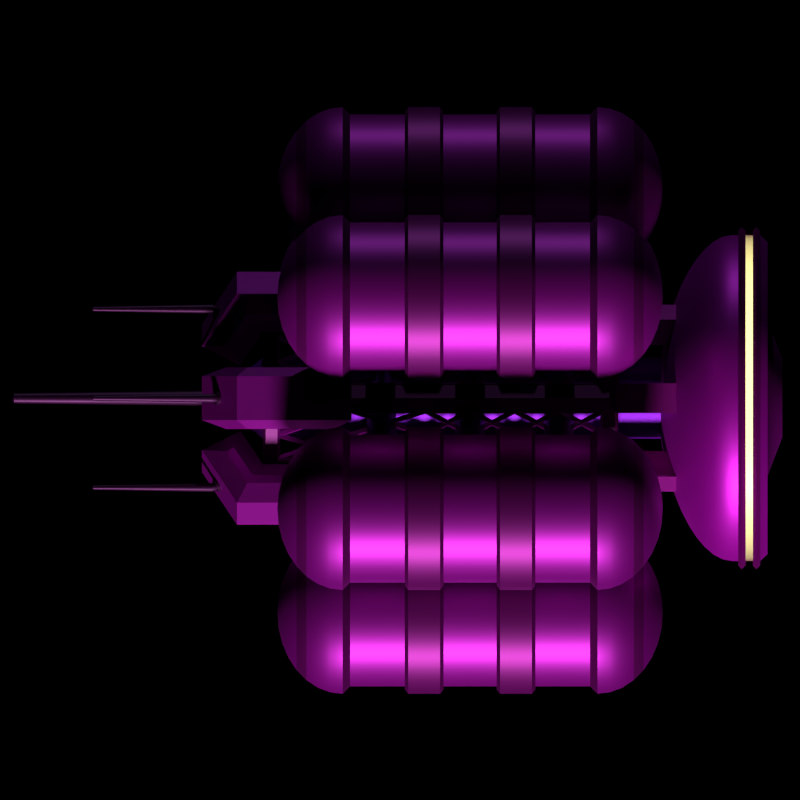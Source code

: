 # Source: 43_Pyrogenesis_Skymining.blend  (saved by Blender 3.4.6; exported with 4.5.12 LTS)
import bpy
from mathutils import Matrix  # noqa: F401  (used for matrix-valued properties, if any)

bpy.ops.wm.read_factory_settings(use_empty=True)
scene = bpy.context.scene
scene.name = 'Scene'

# ---- collections
col_camera = bpy.data.collections.new('Camera'); scene.collection.children.link(col_camera)
col_ship = bpy.data.collections.new('Ship'); scene.collection.children.link(col_ship)
col_empties = bpy.data.collections.new('Empties'); scene.collection.children.link(col_empties)
col_es_camera = bpy.data.collections.new('ES Camera'); scene.collection.children.link(col_es_camera)
col_es_camera_top = bpy.data.collections.new('ES Camera Top'); scene.collection.children.link(col_es_camera_top)

# ---- images (referenced by path relative to the original .blend; pixels are not part of the script)
import os
ASSET_DIR = os.environ.get("B2B_ASSET_DIR", "")  # directory of the original .blend (textures are referenced by path, not embedded)
HERE = os.path.dirname(os.path.abspath(__file__))  # packed textures are extracted next to this script under _unpacked/

def load_image(name, relpath, width, height, colorspace="sRGB"):
    """Load a texture the original file referenced (path relative to the .blend, or extracted next to this script)."""
    p = next((c for c in (os.path.join(HERE, relpath), os.path.join(ASSET_DIR, relpath)) if relpath and os.path.exists(c)), "")
    if p:
        img = bpy.data.images.load(p, check_existing=True)
        img.name = name
    else:  # same state as the original file: an image datablock whose file is absent (Cycles renders it pink)
        img = bpy.data.images.new(name, width, height)
        img.source = "FILE"
        img.filepath = "//" + (relpath or name)
    img.colorspace_settings.name = colorspace
    return img
img_pyro_skymining = load_image('Pyro Skymining', 'Pyro Skymining.png', 1024, 1024, 'sRGB')

# ---- materials (node trees are filled in below, after node groups)
mat_suva_gray = bpy.data.materials.new('Suva Gray')
mat_suva_gray.diffuse_color = (0.2462, 0.227, 0.2423, 1.0)
mat_scorpion = bpy.data.materials.new('Scorpion')
mat_scorpion.diffuse_color = (0.1413, 0.1144, 0.1221, 1.0)
mat_shady_lady = bpy.data.materials.new('Shady Lady')
mat_shady_lady.diffuse_color = (0.402, 0.3763, 0.3968, 1.0)
mat_bermuda_gray = bpy.data.materials.new('Bermuda Gray')
mat_bermuda_gray.diffuse_color = (0.147, 0.2582, 0.3613, 1.0)
mat_electric_yellow_glow = bpy.data.materials.new('Electric Yellow Glow')
mat_electric_yellow_glow.diffuse_color = (0.9647, 0.9047, 0.3231, 1.0)
mat_empress = bpy.data.materials.new('Empress')
mat_empress.diffuse_color = (0.2195, 0.1714, 0.1845, 1.0)
mat_tuatara = bpy.data.materials.new('Tuatara')
mat_tuatara.diffuse_color = (0.03689, 0.0356, 0.03434, 1.0)
mat_shady_lady_lighten = bpy.data.materials.new('Shady Lady Lighten')
mat_shady_lady_lighten.diffuse_color = (0.402, 0.3763, 0.3968, 1.0)
mat_tundora = bpy.data.materials.new('Tundora')
mat_tundora.diffuse_color = (0.06848, 0.05448, 0.05781, 1.0)
mat_shuttle_gray = bpy.data.materials.new('Shuttle Gray')
mat_shuttle_gray.diffuse_color = (0.1144, 0.1329, 0.1683, 1.0)

# ---- material node trees
mat_suva_gray.use_nodes = True; mat_suva_gray.node_tree.nodes.clear()
_N = mat_suva_gray.node_tree.nodes; _L = mat_suva_gray.node_tree.links
n0 = _N.new('ShaderNodeOutputMaterial'); n0.name = 'Material Output'; n0.location = (300, 300)
n1 = _N.new('ShaderNodeTexImage'); n1.name = 'Image Texture'; n1.location = (-539, 317)
n1.image = img_pyro_skymining
n2 = _N.new('ShaderNodeBsdfPrincipled'); n2.name = 'Principled BSDF'; n2.location = (10, 300)
n2.distribution = 'GGX'
n2.subsurface_method = 'BURLEY'
n2.inputs[1].default_value = 0.7
n2.inputs[3].default_value = 1.45
n2.inputs[27].default_value = (0.0, 0.0, 0.0, 1.0)
n2.inputs[28].default_value = 1.0
n3 = _N.new('ShaderNodeMix'); n3.name = 'Mix'; n3.location = (-215, 343)
n3.data_type = 'RGBA'
n3.blend_type = 'MULTIPLY'
n3.inputs[6].default_value = (0.2462, 0.227, 0.2423, 1.0)
_L.new(n2.outputs[0], n0.inputs[0])
_L.new(n1.outputs[1], n3.inputs[0])
_L.new(n3.outputs[2], n2.inputs[0])
_L.new(n1.outputs[0], n3.inputs[7])
n0.is_active_output = True
mat_scorpion.use_nodes = True; mat_scorpion.node_tree.nodes.clear()
_N = mat_scorpion.node_tree.nodes; _L = mat_scorpion.node_tree.links
n0 = _N.new('ShaderNodeOutputMaterial'); n0.name = 'Material Output'; n0.location = (300, 300)
n1 = _N.new('ShaderNodeTexImage'); n1.name = 'Image Texture'; n1.location = (-539, 317)
n1.image = img_pyro_skymining
n2 = _N.new('ShaderNodeBsdfPrincipled'); n2.name = 'Principled BSDF'; n2.location = (10, 300)
n2.distribution = 'GGX'
n2.subsurface_method = 'BURLEY'
n2.inputs[1].default_value = 0.7
n2.inputs[3].default_value = 1.45
n2.inputs[27].default_value = (0.0, 0.0, 0.0, 1.0)
n2.inputs[28].default_value = 1.0
n3 = _N.new('ShaderNodeMix'); n3.name = 'Mix'; n3.location = (-215, 343)
n3.data_type = 'RGBA'
n3.blend_type = 'MULTIPLY'
n3.inputs[6].default_value = (0.1413, 0.1144, 0.1221, 1.0)
_L.new(n2.outputs[0], n0.inputs[0])
_L.new(n1.outputs[1], n3.inputs[0])
_L.new(n3.outputs[2], n2.inputs[0])
_L.new(n1.outputs[0], n3.inputs[7])
n0.is_active_output = True
mat_shady_lady.use_nodes = True; mat_shady_lady.node_tree.nodes.clear()
_N = mat_shady_lady.node_tree.nodes; _L = mat_shady_lady.node_tree.links
n0 = _N.new('ShaderNodeOutputMaterial'); n0.name = 'Material Output'; n0.location = (300, 300)
n1 = _N.new('ShaderNodeBsdfPrincipled'); n1.name = 'Principled BSDF'; n1.location = (10, 300)
n1.distribution = 'GGX'
n1.subsurface_method = 'BURLEY'
n1.inputs[1].default_value = 0.7
n1.inputs[3].default_value = 1.45
n1.inputs[27].default_value = (0.0, 0.0, 0.0, 1.0)
n1.inputs[28].default_value = 1.0
n2 = _N.new('ShaderNodeTexImage'); n2.name = 'Image Texture'; n2.location = (-539, 317)
n2.image = img_pyro_skymining
n3 = _N.new('ShaderNodeMix'); n3.name = 'Mix'; n3.location = (-215, 343)
n3.data_type = 'RGBA'
n3.blend_type = 'MULTIPLY'
n3.inputs[6].default_value = (0.402, 0.3763, 0.3968, 1.0)
_L.new(n1.outputs[0], n0.inputs[0])
_L.new(n2.outputs[1], n3.inputs[0])
_L.new(n2.outputs[0], n3.inputs[7])
_L.new(n3.outputs[2], n1.inputs[0])
n0.is_active_output = True
mat_bermuda_gray.use_nodes = True; mat_bermuda_gray.node_tree.nodes.clear()
_N = mat_bermuda_gray.node_tree.nodes; _L = mat_bermuda_gray.node_tree.links
n0 = _N.new('ShaderNodeOutputMaterial'); n0.name = 'Material Output'; n0.location = (300, 300)
n1 = _N.new('ShaderNodeTexImage'); n1.name = 'Image Texture'; n1.location = (-539, 317)
n1.image = img_pyro_skymining
n2 = _N.new('ShaderNodeMix'); n2.name = 'Mix'; n2.location = (-215, 343)
n2.data_type = 'RGBA'
n2.blend_type = 'MULTIPLY'
n2.inputs[6].default_value = (0.147, 0.2582, 0.3613, 1.0)
n3 = _N.new('ShaderNodeBsdfPrincipled'); n3.name = 'Principled BSDF'; n3.location = (10, 300)
n3.distribution = 'GGX'
n3.subsurface_method = 'BURLEY'
n3.inputs[1].default_value = 0.7
n3.inputs[3].default_value = 1.45
n3.inputs[27].default_value = (0.0, 0.0, 0.0, 1.0)
n3.inputs[28].default_value = 1.0
_L.new(n3.outputs[0], n0.inputs[0])
_L.new(n1.outputs[1], n2.inputs[0])
_L.new(n1.outputs[0], n2.inputs[7])
_L.new(n2.outputs[2], n3.inputs[0])
n0.is_active_output = True
mat_electric_yellow_glow.use_nodes = True; mat_electric_yellow_glow.node_tree.nodes.clear()
_N = mat_electric_yellow_glow.node_tree.nodes; _L = mat_electric_yellow_glow.node_tree.links
n0 = _N.new('ShaderNodeBsdfPrincipled'); n0.name = 'Principled BSDF'; n0.location = (-200, 341)
n0.distribution = 'GGX'
n0.subsurface_method = 'BURLEY'
n0.inputs[1].default_value = 0.7
n0.inputs[3].default_value = 1.45
n0.inputs[4].default_value = 0.785
n0.inputs[27].default_value = (0.0, 0.0, 0.0, 1.0)
n0.inputs[28].default_value = 1.0
n1 = _N.new('ShaderNodeOutputMaterial'); n1.name = 'Material Output'; n1.location = (311, 341)
n2 = _N.new('ShaderNodeTexImage'); n2.name = 'Image Texture'; n2.location = (-704, 312)
n2.image = img_pyro_skymining
n3 = _N.new('ShaderNodeEmission'); n3.name = 'Emission'; n3.location = (104, 130)
n3.inputs[0].default_value = (0.9647, 0.9047, 0.3231, 1.0)
n3.inputs[1].default_value = 8.0
n4 = _N.new('ShaderNodeMix'); n4.name = 'Mix'; n4.location = (-380, 338)
n4.data_type = 'RGBA'
n4.blend_type = 'MULTIPLY'
n4.inputs[6].default_value = (0.08866, 0.08438, 0.0865, 1.0)
_L.new(n0.outputs[0], n1.inputs[0])
_L.new(n3.outputs[0], n1.inputs[1])
_L.new(n2.outputs[1], n4.inputs[0])
_L.new(n2.outputs[0], n4.inputs[7])
_L.new(n4.outputs[2], n0.inputs[0])
n1.is_active_output = True
mat_empress.use_nodes = True; mat_empress.node_tree.nodes.clear()
_N = mat_empress.node_tree.nodes; _L = mat_empress.node_tree.links
n0 = _N.new('ShaderNodeOutputMaterial'); n0.name = 'Material Output'; n0.location = (300, 300)
n1 = _N.new('ShaderNodeTexImage'); n1.name = 'Image Texture'; n1.location = (-539, 317)
n1.image = img_pyro_skymining
n2 = _N.new('ShaderNodeMix'); n2.name = 'Mix'; n2.location = (-215, 343)
n2.data_type = 'RGBA'
n2.blend_type = 'MULTIPLY'
n2.inputs[6].default_value = (0.2195, 0.1714, 0.1845, 1.0)
n3 = _N.new('ShaderNodeBsdfPrincipled'); n3.name = 'Principled BSDF'; n3.location = (10, 300)
n3.distribution = 'GGX'
n3.subsurface_method = 'BURLEY'
n3.inputs[1].default_value = 0.7
n3.inputs[3].default_value = 1.45
n3.inputs[27].default_value = (0.0, 0.0, 0.0, 1.0)
n3.inputs[28].default_value = 1.0
_L.new(n3.outputs[0], n0.inputs[0])
_L.new(n1.outputs[1], n2.inputs[0])
_L.new(n1.outputs[0], n2.inputs[7])
_L.new(n2.outputs[2], n3.inputs[0])
n0.is_active_output = True
mat_tuatara.use_nodes = True; mat_tuatara.node_tree.nodes.clear()
_N = mat_tuatara.node_tree.nodes; _L = mat_tuatara.node_tree.links
n0 = _N.new('ShaderNodeOutputMaterial'); n0.name = 'Material Output'; n0.location = (300, 300)
n1 = _N.new('ShaderNodeBsdfPrincipled'); n1.name = 'Principled BSDF'; n1.location = (10, 300)
n1.distribution = 'GGX'
n1.subsurface_method = 'BURLEY'
n1.inputs[1].default_value = 0.7
n1.inputs[3].default_value = 1.45
n1.inputs[27].default_value = (0.0, 0.0, 0.0, 1.0)
n1.inputs[28].default_value = 1.0
n2 = _N.new('ShaderNodeTexImage'); n2.name = 'Image Texture'; n2.location = (-539, 317)
n2.image = img_pyro_skymining
n3 = _N.new('ShaderNodeMix'); n3.name = 'Mix'; n3.location = (-215, 343)
n3.data_type = 'RGBA'
n3.blend_type = 'MULTIPLY'
n3.inputs[6].default_value = (0.03689, 0.0356, 0.03434, 1.0)
_L.new(n1.outputs[0], n0.inputs[0])
_L.new(n2.outputs[1], n3.inputs[0])
_L.new(n2.outputs[0], n3.inputs[7])
_L.new(n3.outputs[2], n1.inputs[0])
n0.is_active_output = True
mat_shady_lady_lighten.use_nodes = True; mat_shady_lady_lighten.node_tree.nodes.clear()
_N = mat_shady_lady_lighten.node_tree.nodes; _L = mat_shady_lady_lighten.node_tree.links
n0 = _N.new('ShaderNodeOutputMaterial'); n0.name = 'Material Output'; n0.location = (377, 300)
n1 = _N.new('ShaderNodeBsdfPrincipled'); n1.name = 'Principled BSDF'; n1.location = (87, 300)
n1.distribution = 'GGX'
n1.subsurface_method = 'BURLEY'
n1.inputs[1].default_value = 0.7
n1.inputs[3].default_value = 1.45
n1.inputs[27].default_value = (0.0, 0.0, 0.0, 1.0)
n1.inputs[28].default_value = 1.0
n2 = _N.new('ShaderNodeMix'); n2.name = 'Mix'; n2.location = (-138, 343)
n2.data_type = 'RGBA'
n2.blend_type = 'LINEAR_LIGHT'
n2.inputs[6].default_value = (0.402, 0.3763, 0.3968, 1.0)
n3 = _N.new('ShaderNodeTexImage'); n3.name = 'Image Texture'; n3.location = (-678, 302)
n3.image = img_pyro_skymining
n4 = _N.new('ShaderNodeInvert'); n4.name = 'Invert'; n4.location = (-355, 375)
_L.new(n1.outputs[0], n0.inputs[0])
_L.new(n3.outputs[1], n2.inputs[0])
_L.new(n2.outputs[2], n1.inputs[0])
_L.new(n4.outputs[0], n2.inputs[7])
_L.new(n3.outputs[0], n4.inputs[1])
n0.is_active_output = True
mat_tundora.use_nodes = True; mat_tundora.node_tree.nodes.clear()
_N = mat_tundora.node_tree.nodes; _L = mat_tundora.node_tree.links
n0 = _N.new('ShaderNodeOutputMaterial'); n0.name = 'Material Output'; n0.location = (300, 300)
n1 = _N.new('ShaderNodeBsdfPrincipled'); n1.name = 'Principled BSDF'; n1.location = (10, 300)
n1.distribution = 'GGX'
n1.subsurface_method = 'BURLEY'
n1.inputs[1].default_value = 0.7
n1.inputs[3].default_value = 1.45
n1.inputs[27].default_value = (0.0, 0.0, 0.0, 1.0)
n1.inputs[28].default_value = 1.0
n2 = _N.new('ShaderNodeTexImage'); n2.name = 'Image Texture'; n2.location = (-539, 317)
n2.image = img_pyro_skymining
n3 = _N.new('ShaderNodeMix'); n3.name = 'Mix'; n3.location = (-215, 343)
n3.data_type = 'RGBA'
n3.blend_type = 'MULTIPLY'
n3.inputs[6].default_value = (0.06848, 0.05448, 0.05781, 1.0)
_L.new(n1.outputs[0], n0.inputs[0])
_L.new(n2.outputs[1], n3.inputs[0])
_L.new(n2.outputs[0], n3.inputs[7])
_L.new(n3.outputs[2], n1.inputs[0])
n0.is_active_output = True
mat_shuttle_gray.use_nodes = True; mat_shuttle_gray.node_tree.nodes.clear()
_N = mat_shuttle_gray.node_tree.nodes; _L = mat_shuttle_gray.node_tree.links
n0 = _N.new('ShaderNodeOutputMaterial'); n0.name = 'Material Output'; n0.location = (300, 300)
n1 = _N.new('ShaderNodeBsdfPrincipled'); n1.name = 'Principled BSDF'; n1.location = (10, 300)
n1.distribution = 'GGX'
n1.subsurface_method = 'BURLEY'
n1.inputs[1].default_value = 0.7
n1.inputs[3].default_value = 1.45
n1.inputs[27].default_value = (0.0, 0.0, 0.0, 1.0)
n1.inputs[28].default_value = 1.0
n2 = _N.new('ShaderNodeTexImage'); n2.name = 'Image Texture'; n2.location = (-539, 317)
n2.image = img_pyro_skymining
n3 = _N.new('ShaderNodeMix'); n3.name = 'Mix'; n3.location = (-215, 343)
n3.data_type = 'RGBA'
n3.blend_type = 'MULTIPLY'
n3.inputs[6].default_value = (0.1144, 0.1329, 0.1683, 1.0)
_L.new(n1.outputs[0], n0.inputs[0])
_L.new(n2.outputs[1], n3.inputs[0])
_L.new(n2.outputs[0], n3.inputs[7])
_L.new(n3.outputs[2], n1.inputs[0])
n0.is_active_output = True

# ---- world
world_world = bpy.data.worlds.new('World'); scene.world = world_world
world_world.color = (0.0, 0.0, 0.0)
world_world.use_sun_shadow = False
world_world.sun_shadow_jitter_overblur = 0.0
world_world.cycles.sampling_method = 'NONE'
world_world.cycles.sample_map_resolution = 256

# ---- cameras
cam_camera = bpy.data.cameras.new('Camera')
cam_camera.clip_end = 100.0
cam_camera.ortho_scale = 7.314
cam_camera_005 = bpy.data.cameras.new('Camera.005')
cam_camera_005.type = 'ORTHO'
cam_camera_005.clip_end = 100.0
cam_camera_005.lens = 170.0
cam_camera_005.sensor_width = 32.0
cam_camera_005.sensor_height = 18.0
cam_camera_005.ortho_scale = 2.7
cam_camera_005.show_composition_thirds = True
cam_camera_005.dof.focus_distance = 0.0
cam_camera_001 = bpy.data.cameras.new('Camera.001')
cam_camera_001.type = 'ORTHO'
cam_camera_001.clip_end = 100.0
cam_camera_001.lens = 170.0
cam_camera_001.sensor_width = 32.0
cam_camera_001.sensor_height = 18.0
cam_camera_001.ortho_scale = 2.7
cam_camera_001.show_composition_thirds = True
cam_camera_001.dof.focus_distance = 0.0

# ---- lights
light_light = bpy.data.lights.new('Light', 'SUN')
light_light.transmission_factor = 0.0
light_light.angle = 0.1993
light_light.energy = 6.5
light_light.shadow_soft_size = 0.1
light_light.shadow_cascade_max_distance = 1000.0
light_sun_006 = bpy.data.lights.new('Sun.006', 'SUN')
light_sun_006.transmission_factor = 0.0
light_sun_006.angle = 0.1993
light_sun_006.energy = 5.0
light_sun_006.shadow_buffer_clip_start = 0.5
light_sun_006.shadow_soft_size = 0.1
light_sun_006.shadow_cascade_max_distance = 1000.0
light_sun_006.cycles.use_multiple_importance_sampling = False
light_point_005 = bpy.data.lights.new('Point.005', 'POINT')
light_point_005.color = (0.7187, 0.8527, 1.0)
light_point_005.transmission_factor = 0.0
light_point_005.energy = 2000.0
light_point_005.shadow_buffer_clip_start = 0.5
light_point_005.shadow_soft_size = 0.1
light_point_005.use_absolute_resolution = True
light_point_005.cycles.use_multiple_importance_sampling = False
light_sun_001 = bpy.data.lights.new('Sun.001', 'SUN')
light_sun_001.transmission_factor = 0.0
light_sun_001.angle = 0.1993
light_sun_001.energy = 5.0
light_sun_001.shadow_buffer_clip_start = 0.5
light_sun_001.shadow_soft_size = 0.1
light_sun_001.shadow_cascade_max_distance = 1000.0
light_sun_001.cycles.use_multiple_importance_sampling = False
light_point_001 = bpy.data.lights.new('Point.001', 'POINT')
light_point_001.color = (0.7187, 0.8527, 1.0)
light_point_001.transmission_factor = 0.0
light_point_001.energy = 2000.0
light_point_001.shadow_buffer_clip_start = 0.5
light_point_001.shadow_soft_size = 0.1
light_point_001.use_absolute_resolution = True
light_point_001.cycles.use_multiple_importance_sampling = False

# ---- meshes
me_sphere = bpy.data.meshes.new('Sphere')
me_sphere.from_pydata([(0.2609, -0.08855, 0.43), (0.2558, -0.08685, 0.473), (0.241, -0.08181, 0.5143), (0.2169, -0.07362, 0.5524), (0.1845, -0.06261, 0.5858), (0.1449, -0.04919, 0.6132), (0.09982, -0.03389, 0.6336), (0.05089, -0.01727, 0.6461), (0.2731, -0.03596, 0.43), (0.2679, -0.03527, 0.473), (0.2523, -0.03322, 0.5143), (0.2271, -0.0299, 0.5524), (0.1931, -0.02542, 0.5858), (0.1517, -0.01998, 0.6132), (0.1045, -0.01376, 0.6336), (0.05328, -0.007015, 0.6461), (0.2749, 0.01802, 0.43), (0.2696, 0.01767, 0.473), (0.254, 0.01665, 0.5143), (0.2286, 0.01498, 0.5524), (0.1944, 0.01274, 0.5858), (0.1527, 0.01001, 0.6132), (0.1052, 0.006895, 0.6336), (0.05363, 0.003515, 0.6461), (0.2661, 0.0713, 0.43), (0.261, 0.06993, 0.473), (0.2458, 0.06587, 0.5143), (0.2212, 0.05928, 0.5524), (0.1882, 0.05041, 0.5858), (0.1478, 0.03961, 0.6132), (0.1018, 0.02728, 0.6336), (0.05191, 0.01391, 0.6461), (0.2471, 0.1218, 0.43), (0.2423, 0.1195, 0.473), (0.2283, 0.1126, 0.5143), (0.2054, 0.1013, 0.5524), (0.1747, 0.08615, 0.5858), (0.1373, 0.06769, 0.6132), (0.09455, 0.04663, 0.6336), (0.0482, 0.02377, 0.6461), (0.2185, 0.1677, 0.43), (0.2143, 0.1645, 0.473), (0.2019, 0.1549, 0.5143), (0.1817, 0.1394, 0.5524), (0.1545, 0.1186, 0.5858), (0.1214, 0.09317, 0.6132), (0.08363, 0.06417, 0.6336), (0.04264, 0.03272, 0.6461), (0.1816, 0.2071, 0.43), (0.1781, 0.2031, 0.473), (0.1678, 0.1913, 0.5143), (0.151, 0.1722, 0.5524), (0.1284, 0.1464, 0.5858), (0.1009, 0.1151, 0.6132), (0.06951, 0.07926, 0.6336), (0.03543, 0.04041, 0.6461), (0.1377, 0.2386, 0.43), (0.1351, 0.234, 0.473), (0.1273, 0.2204, 0.5143), (0.1145, 0.1984, 0.5524), (0.09739, 0.1687, 0.5858), (0.07652, 0.1325, 0.6132), (0.05271, 0.0913, 0.6336), (0.02687, 0.04654, 0.6461), (0.1252, 0.2169, 0.0), (0.1651, 0.1883, 0.0), (0.1987, 0.1525, 0.0), (0.2246, 0.1108, 0.0), (0.2419, 0.06482, 0.0), (0.2499, 0.01638, 0.0), (0.2483, -0.03269, 0.0), (0.2371, -0.0805, 0.0), (0.2169, -0.1252, 0.0), (0.1252, 0.2169, 0.0925), (0.1252, 0.2169, 0.2175), (0.1651, 0.1883, 0.2175), (0.1651, 0.1883, 0.0925), (0.2483, -0.03269, 0.0925), (0.2483, -0.03269, 0.2175), (0.2371, -0.0805, 0.2175), (0.2371, -0.0805, 0.0925), (0.2499, 0.01638, 0.0925), (0.2499, 0.01638, 0.2175), (0.1987, 0.1525, 0.2175), (0.1987, 0.1525, 0.0925), (0.2169, -0.1252, 0.2175), (0.2169, -0.1252, 0.0925), (0.2246, 0.1108, 0.2175), (0.2246, 0.1108, 0.0925), (0.2419, 0.06482, 0.2175), (0.2419, 0.06482, 0.0925), (0.1252, 0.2169, 0.405), (0.1651, 0.1883, 0.405), (0.1987, 0.1525, 0.405), (0.2246, 0.1108, 0.405), (0.2419, 0.06482, 0.405), (0.2499, 0.01638, 0.405), (0.2483, -0.03269, 0.405), (0.2371, -0.0805, 0.405), (0.2169, -0.1252, 0.405), (0.04654, -0.02687, 0.6461), (0.0913, -0.05271, 0.6336), (0.1325, -0.07652, 0.6132), (0.1687, -0.09739, 0.5858), (0.1984, -0.1145, 0.5524), (0.2204, -0.1273, 0.5143), (0.234, -0.1351, 0.473), (0.2386, -0.1377, 0.43), (1.49e-08, 2.235e-08, 0.6504), (0.1377, 0.2386, 0.1013), (0.1304, 0.2259, 0.0899), (0.1304, 0.2259, 0.2201), (0.1377, 0.2386, 0.2087), (0.1816, 0.2071, 0.2087), (0.172, 0.1961, 0.2201), (0.172, 0.1961, 0.0899), (0.1816, 0.2071, 0.1012), (0.2731, -0.03596, 0.1013), (0.2586, -0.03405, 0.0899), (0.2586, -0.03405, 0.2201), (0.2731, -0.03596, 0.2087), (0.2609, -0.08855, 0.2087), (0.247, -0.08385, 0.2201), (0.247, -0.08385, 0.0899), (0.2609, -0.08855, 0.1012), (0.2749, 0.01802, 0.1013), (0.2603, 0.01706, 0.0899), (0.2603, 0.01706, 0.2201), (0.2749, 0.01802, 0.2087), (0.2185, 0.1677, 0.2087), (0.2069, 0.1588, 0.2201), (0.2069, 0.1588, 0.0899), (0.2185, 0.1677, 0.1012), (0.2386, -0.1377, 0.2087), (0.2259, -0.1304, 0.2201), (0.2259, -0.1304, 0.0899), (0.2386, -0.1377, 0.1012), (0.2471, 0.1218, 0.2087), (0.234, 0.1154, 0.2201), (0.234, 0.1154, 0.0899), (0.2471, 0.1218, 0.1012), (0.2661, 0.0713, 0.2087), (0.252, 0.06751, 0.2201), (0.252, 0.06751, 0.0899), (0.2661, 0.0713, 0.1012)], [], [(6, 7, 100, 101), (7, 108, 100), (0, 1, 106, 107), (1, 2, 105, 106), (2, 3, 104, 105), (3, 4, 103, 104), (4, 5, 102, 103), (5, 6, 101, 102), (11, 12, 4, 3), (12, 13, 5, 4), (13, 14, 6, 5), (14, 15, 7, 6), (15, 108, 7), (8, 9, 1, 0), (9, 10, 2, 1), (10, 11, 3, 2), (23, 108, 15), (16, 17, 9, 8), (17, 18, 10, 9), (18, 19, 11, 10), (19, 20, 12, 11), (20, 21, 13, 12), (21, 22, 14, 13), (22, 23, 15, 14), (27, 28, 20, 19), (28, 29, 21, 20), (29, 30, 22, 21), (30, 31, 23, 22), (31, 108, 23), (24, 25, 17, 16), (25, 26, 18, 17), (26, 27, 19, 18), (39, 108, 31), (32, 33, 25, 24), (33, 34, 26, 25), (34, 35, 27, 26), (35, 36, 28, 27), (36, 37, 29, 28), (37, 38, 30, 29), (38, 39, 31, 30), (44, 45, 37, 36), (45, 46, 38, 37), (46, 47, 39, 38), (47, 108, 39), (40, 41, 33, 32), (41, 42, 34, 33), (42, 43, 35, 34), (43, 44, 36, 35), (48, 49, 41, 40), (49, 50, 42, 41), (50, 51, 43, 42), (51, 52, 44, 43), (52, 53, 45, 44), (53, 54, 46, 45), (54, 55, 47, 46), (55, 108, 47), (60, 61, 53, 52), (61, 62, 54, 53), (62, 63, 55, 54), (63, 108, 55), (56, 57, 49, 48), (57, 58, 50, 49), (58, 59, 51, 50), (59, 60, 52, 51), (73, 76, 65, 64), (77, 80, 71, 70), (81, 77, 70, 69), (76, 84, 66, 65), (80, 86, 72, 71), (84, 88, 67, 66), (88, 90, 68, 67), (90, 81, 69, 68), (90, 88, 139, 143), (120, 121, 124, 117), (89, 82, 127, 142), (113, 129, 132, 116), (112, 113, 116, 109), (129, 137, 140, 132), (141, 128, 125, 144), (75, 83, 130, 114), (81, 90, 143, 126), (87, 89, 142, 138), (83, 87, 138, 130), (79, 85, 134, 122), (84, 76, 115, 131), (80, 77, 118, 123), (128, 120, 117, 125), (74, 75, 114, 111), (78, 79, 122, 119), (82, 78, 119, 127), (88, 84, 131, 139), (121, 133, 136, 124), (137, 141, 144, 140), (77, 81, 126, 118), (86, 80, 123, 135), (96, 95, 24, 16), (92, 91, 56, 48), (98, 97, 8, 0), (94, 93, 40, 32), (99, 98, 0, 107), (95, 94, 32, 24), (97, 96, 16, 8), (93, 92, 48, 40), (128, 141, 142, 127), (126, 143, 144, 125), (141, 137, 138, 142), (143, 139, 140, 144), (137, 129, 130, 138), (139, 131, 132, 140), (133, 121, 122, 134), (135, 123, 124, 136), (129, 113, 114, 130), (131, 115, 116, 132), (120, 128, 127, 119), (118, 126, 125, 117), (121, 120, 119, 122), (123, 118, 117, 124), (113, 112, 111, 114), (115, 110, 109, 116), (76, 73, 110, 115), (79, 98, 99, 85), (74, 91, 92, 75), (75, 92, 93, 83), (83, 93, 94, 87), (87, 94, 95, 89), (89, 95, 96, 82), (82, 96, 97, 78), (78, 97, 98, 79)])
me_sphere.polygons.foreach_set('use_smooth', [True] * 128)
me_sphere.polygons.foreach_set('material_index', [0, 0, 0, 0, 0, 1, 0, 0, 1, 0, 0, 0, 0, 0, 0, 0, 0, 0, 0, 0, 1, 0, 0, 0, 1, 0, 0, 0, 0, 0, 0, 0, 0, 0, 0, 0, 1, 0, 0, 0, 0, 0, 0, 0, 0, 0, 0, 1, 0, 0, 0, 1, 0, 0, 0, 0, 0, 0, 0, 0, 0, 0, 0, 1, 0, 0, 0, 0, 0, 0, 0, 0, 1, 1, 1, 1, 1, 1, 1, 1, 1, 1, 1, 1, 1, 1, 1, 1, 1, 1, 1, 1, 1, 1, 1, 1, 1, 1, 1, 1, 1, 1, 1, 1, 1, 1, 1, 1, 1, 1, 1, 1, 1, 1, 1, 1, 1, 1, 1, 1, 0, 0, 0, 0, 0, 0, 0, 0])
_uv = me_sphere.uv_layers.new(name='UVMap')
_uv.uv.foreach_set('vector', [0.5397, 0.7683, 0.546, 0.7394, 0.5518, 0.74, 0.5512, 0.7698, 0.546, 0.7394, 0.5518, 0.7099, 0.5518, 0.74, 0.3589, 0.6379, 0.3825, 0.6319, 0.3908, 0.6604, 0.3673, 0.6674, 0.3825, 0.6319, 0.4059, 0.6255, 0.4147, 0.6521, 0.3908, 0.6604, 0.4059, 0.6255, 0.4301, 0.6185, 0.4388, 0.642, 0.4147, 0.6521, 0.4301, 0.6185, 0.4556, 0.6104, 0.4634, 0.6306, 0.4388, 0.642, 0.5261, 0.8235, 0.5331, 0.7963, 0.5497, 0.7989, 0.5475, 0.8271, 0.5331, 0.7963, 0.5397, 0.7683, 0.5512, 0.7698, 0.5497, 0.7989, 0.4242, 0.5945, 0.4504, 0.5893, 0.4556, 0.6104, 0.4301, 0.6185, 0.5057, 0.8163, 0.5173, 0.7909, 0.5331, 0.7963, 0.5261, 0.8235, 0.5173, 0.7909, 0.5289, 0.7647, 0.5397, 0.7683, 0.5331, 0.7963, 0.5289, 0.7647, 0.5404, 0.7377, 0.546, 0.7394, 0.5397, 0.7683, 0.5404, 0.7377, 0.5518, 0.7099, 0.546, 0.7394, 0.3524, 0.6079, 0.3761, 0.6036, 0.3825, 0.6319, 0.3589, 0.6379, 0.3761, 0.6036, 0.3997, 0.5992, 0.4059, 0.6255, 0.3825, 0.6319, 0.3997, 0.5992, 0.4242, 0.5945, 0.4301, 0.6185, 0.4059, 0.6255, 0.5352, 0.7349, 0.5518, 0.7099, 0.5404, 0.7377, 0.348, 0.5774, 0.3721, 0.5749, 0.3761, 0.6036, 0.3524, 0.6079, 0.3721, 0.5749, 0.396, 0.5726, 0.3997, 0.5992, 0.3761, 0.6036, 0.396, 0.5726, 0.4206, 0.5703, 0.4242, 0.5945, 0.3997, 0.5992, 0.4206, 0.5703, 0.4473, 0.5677, 0.4504, 0.5893, 0.4242, 0.5945, 0.4869, 0.8057, 0.5028, 0.7828, 0.5173, 0.7909, 0.5057, 0.8163, 0.5028, 0.7828, 0.5189, 0.7592, 0.5289, 0.7647, 0.5173, 0.7909, 0.5189, 0.7592, 0.5352, 0.7349, 0.5404, 0.7377, 0.5289, 0.7647, 0.4193, 0.5458, 0.4464, 0.5457, 0.4473, 0.5677, 0.4206, 0.5703, 0.4703, 0.7918, 0.49, 0.7722, 0.5028, 0.7828, 0.4869, 0.8057, 0.49, 0.7722, 0.5101, 0.752, 0.5189, 0.7592, 0.5028, 0.7828, 0.5101, 0.752, 0.5307, 0.7312, 0.5352, 0.7349, 0.5189, 0.7592, 0.5307, 0.7312, 0.5518, 0.7099, 0.5352, 0.7349, 0.3461, 0.5462, 0.3707, 0.546, 0.3721, 0.5749, 0.348, 0.5774, 0.3707, 0.546, 0.3945, 0.5459, 0.396, 0.5726, 0.3721, 0.5749, 0.3945, 0.5459, 0.4193, 0.5458, 0.4206, 0.5703, 0.396, 0.5726, 0.527, 0.7267, 0.5518, 0.7099, 0.5307, 0.7312, 0.3474, 0.515, 0.3717, 0.5171, 0.3707, 0.546, 0.3461, 0.5462, 0.3717, 0.5171, 0.3956, 0.5191, 0.3945, 0.5459, 0.3707, 0.546, 0.3956, 0.5191, 0.4204, 0.5213, 0.4193, 0.5458, 0.3945, 0.5459, 0.4204, 0.5213, 0.4471, 0.5237, 0.4464, 0.5457, 0.4193, 0.5458, 0.4566, 0.7753, 0.4794, 0.7595, 0.49, 0.7722, 0.4703, 0.7918, 0.4794, 0.7595, 0.5028, 0.7433, 0.5101, 0.752, 0.49, 0.7722, 0.5028, 0.7433, 0.527, 0.7267, 0.5307, 0.7312, 0.5101, 0.752, 0.446, 0.7566, 0.4712, 0.7451, 0.4794, 0.7595, 0.4566, 0.7753, 0.4712, 0.7451, 0.4972, 0.7334, 0.5028, 0.7433, 0.4794, 0.7595, 0.4972, 0.7334, 0.5242, 0.7216, 0.527, 0.7267, 0.5028, 0.7433, 0.5242, 0.7216, 0.5518, 0.7099, 0.527, 0.7267, 0.3513, 0.4843, 0.3752, 0.4883, 0.3717, 0.5171, 0.3474, 0.515, 0.3752, 0.4883, 0.399, 0.4923, 0.3956, 0.5191, 0.3717, 0.5171, 0.399, 0.4923, 0.4237, 0.4968, 0.4204, 0.5213, 0.3956, 0.5191, 0.4237, 0.4968, 0.4503, 0.5019, 0.4471, 0.5237, 0.4204, 0.5213, 0.3574, 0.4541, 0.381, 0.4596, 0.3752, 0.4883, 0.3513, 0.4843, 0.381, 0.4596, 0.4048, 0.4656, 0.399, 0.4923, 0.3752, 0.4883, 0.4048, 0.4656, 0.4294, 0.4725, 0.4237, 0.4968, 0.399, 0.4923, 0.4294, 0.4725, 0.4557, 0.4804, 0.4503, 0.5019, 0.4237, 0.4968, 0.4388, 0.7365, 0.4657, 0.7295, 0.4712, 0.7451, 0.446, 0.7566, 0.4657, 0.7295, 0.4936, 0.7226, 0.4972, 0.7334, 0.4712, 0.7451, 0.4936, 0.7226, 0.5224, 0.716, 0.5242, 0.7216, 0.4972, 0.7334, 0.5224, 0.716, 0.5518, 0.7099, 0.5242, 0.7216, 0.4352, 0.7155, 0.463, 0.713, 0.4657, 0.7295, 0.4388, 0.7365, 0.463, 0.713, 0.4919, 0.7112, 0.4936, 0.7226, 0.4657, 0.7295, 0.4919, 0.7112, 0.5217, 0.7102, 0.5224, 0.716, 0.4936, 0.7226, 0.5217, 0.7102, 0.5518, 0.7099, 0.5224, 0.716, 0.3651, 0.4245, 0.3888, 0.4309, 0.381, 0.4596, 0.3574, 0.4541, 0.3888, 0.4309, 0.413, 0.4387, 0.4048, 0.4656, 0.381, 0.4596, 0.413, 0.4387, 0.4378, 0.4482, 0.4294, 0.4725, 0.4048, 0.4656, 0.4378, 0.4482, 0.4634, 0.4595, 0.4557, 0.4804, 0.4294, 0.4725, 0.0005737, 0.9773, 0.0005737, 0.95, 0.05201, 0.95, 0.05201, 0.9773, 0.0005736, 0.8135, 0.0005736, 0.7862, 0.05201, 0.7862, 0.05201, 0.8135, 0.0005736, 0.8408, 0.0005736, 0.8135, 0.05201, 0.8135, 0.05201, 0.8408, 0.0005737, 0.95, 0.0005737, 0.9227, 0.05201, 0.9227, 0.05201, 0.95, 0.0005736, 0.7862, 0.0005736, 0.7589, 0.05201, 0.7589, 0.05201, 0.7862, 0.0005737, 0.9227, 0.0005737, 0.8954, 0.05201, 0.8954, 0.05201, 0.9227, 0.0005737, 0.8954, 0.0005736, 0.8681, 0.05201, 0.8681, 0.05201, 0.8954, 0.0005736, 0.8681, 0.0005736, 0.8408, 0.05201, 0.8408, 0.05201, 0.8681, 0.7251, 0.8484, 0.7275, 0.8756, 0.7216, 0.8766, 0.7192, 0.8484, 0.8347, 0.6576, 0.8347, 0.6276, 0.8945, 0.6276, 0.8945, 0.6576, 0.64, 0.8444, 0.6423, 0.8716, 0.6364, 0.8726, 0.634, 0.8444, 0.8347, 0.8078, 0.8347, 0.7778, 0.8945, 0.7778, 0.8945, 0.8078, 0.8347, 0.8378, 0.8347, 0.8078, 0.8945, 0.8078, 0.8945, 0.8378, 0.8347, 0.7778, 0.8347, 0.7477, 0.8945, 0.7477, 0.8945, 0.7778, 0.8347, 0.7177, 0.8347, 0.6877, 0.8945, 0.6877, 0.8945, 0.7177, 0.6606, 0.766, 0.6493, 0.7908, 0.6436, 0.7888, 0.6554, 0.7631, 0.7275, 0.8212, 0.7251, 0.8484, 0.7192, 0.8484, 0.7216, 0.8202, 0.6423, 0.8172, 0.64, 0.8444, 0.634, 0.8444, 0.6364, 0.8162, 0.6493, 0.7908, 0.6423, 0.8172, 0.6364, 0.8162, 0.6436, 0.7888, 0.6606, 0.9228, 0.6761, 0.9453, 0.6715, 0.9492, 0.6554, 0.9257, 0.7344, 0.902, 0.7458, 0.9268, 0.7406, 0.9297, 0.7288, 0.904, 0.7458, 0.77, 0.7344, 0.7948, 0.7288, 0.7928, 0.7406, 0.7671, 0.8347, 0.6877, 0.8347, 0.6576, 0.8945, 0.6576, 0.8945, 0.6877, 0.6761, 0.7435, 0.6606, 0.766, 0.6554, 0.7631, 0.6715, 0.7396, 0.6493, 0.898, 0.6606, 0.9228, 0.6554, 0.9257, 0.6436, 0.9, 0.6423, 0.8716, 0.6493, 0.898, 0.6436, 0.9, 0.6364, 0.8726, 0.7275, 0.8756, 0.7344, 0.902, 0.7288, 0.904, 0.7216, 0.8766, 0.8347, 0.6276, 0.8347, 0.5976, 0.8945, 0.5976, 0.8945, 0.6276, 0.8347, 0.7477, 0.8347, 0.7177, 0.8945, 0.7177, 0.8945, 0.7477, 0.7344, 0.7948, 0.7275, 0.8212, 0.7216, 0.8202, 0.7288, 0.7928, 0.7612, 0.7474, 0.7458, 0.77, 0.7406, 0.7671, 0.7567, 0.7436, 0.8003, 0.8388, 0.7984, 0.8661, 0.7787, 0.8661, 0.7808, 0.8361, 0.8152, 0.9457, 0.828, 0.9698, 0.8113, 0.9802, 0.7972, 0.9536, 0.8152, 0.7865, 0.8059, 0.8121, 0.787, 0.8067, 0.7972, 0.7785, 0.8003, 0.8933, 0.8059, 0.92, 0.787, 0.9254, 0.7808, 0.896, 0.828, 0.7623, 0.8152, 0.7865, 0.7972, 0.7785, 0.8113, 0.7519, 0.7984, 0.8661, 0.8003, 0.8933, 0.7808, 0.896, 0.7787, 0.8661, 0.8059, 0.8121, 0.8003, 0.8388, 0.7808, 0.8361, 0.787, 0.8067, 0.8059, 0.92, 0.8152, 0.9457, 0.7972, 0.9536, 0.787, 0.9254, 0.6263, 0.8744, 0.6237, 0.8444, 0.634, 0.8444, 0.6364, 0.8726, 0.7216, 0.8202, 0.7192, 0.8484, 0.7089, 0.8484, 0.7114, 0.8185, 0.6237, 0.8444, 0.6263, 0.8144, 0.6364, 0.8162, 0.634, 0.8444, 0.7192, 0.8484, 0.7216, 0.8766, 0.7115, 0.8784, 0.7089, 0.8484, 0.6263, 0.8144, 0.6339, 0.7854, 0.6436, 0.7888, 0.6364, 0.8162, 0.7216, 0.8766, 0.7288, 0.904, 0.7191, 0.9075, 0.7115, 0.8784, 0.6634, 0.9557, 0.6464, 0.9308, 0.6554, 0.9257, 0.6715, 0.9492, 0.7567, 0.7436, 0.7406, 0.7671, 0.7316, 0.762, 0.7486, 0.7371, 0.6339, 0.7854, 0.6464, 0.758, 0.6554, 0.7631, 0.6436, 0.7888, 0.7288, 0.904, 0.7406, 0.9297, 0.7316, 0.9348, 0.7191, 0.9075, 0.6339, 0.9034, 0.6263, 0.8744, 0.6364, 0.8726, 0.6436, 0.9, 0.7288, 0.7928, 0.7216, 0.8202, 0.7114, 0.8185, 0.7191, 0.7894, 0.6464, 0.9308, 0.6339, 0.9034, 0.6436, 0.9, 0.6554, 0.9257, 0.7406, 0.7671, 0.7288, 0.7928, 0.7191, 0.7894, 0.7316, 0.762, 0.6464, 0.758, 0.6634, 0.7331, 0.6715, 0.7396, 0.6554, 0.7631, 0.7406, 0.9297, 0.7566, 0.9532, 0.7486, 0.9597, 0.7316, 0.9348, 0.7458, 0.9268, 0.7612, 0.9494, 0.7566, 0.9532, 0.7406, 0.9297, 0.1048, 0.5666, 0.0005736, 0.5666, 0.0005736, 0.5393, 0.1048, 0.5393, 0.1048, 0.7577, 0.0005736, 0.7577, 0.0005736, 0.7304, 0.1048, 0.7304, 0.1048, 0.7304, 0.0005736, 0.7304, 0.0005736, 0.7031, 0.1048, 0.7031, 0.1048, 0.7031, 0.0005736, 0.7031, 0.0005736, 0.6758, 0.1048, 0.6758, 0.1048, 0.6758, 0.0005736, 0.6758, 0.0005736, 0.6485, 0.1048, 0.6485, 0.1048, 0.6485, 0.0005736, 0.6485, 0.0005736, 0.6212, 0.1048, 0.6212, 0.1048, 0.6212, 0.0005736, 0.6212, 0.0005736, 0.5939, 0.1048, 0.5939, 0.1048, 0.5939, 0.0005736, 0.5939, 0.0005736, 0.5666, 0.1048, 0.5666])
me_sphere.materials.append(mat_suva_gray)
me_sphere.materials.append(mat_scorpion)
me_sphere.update()
me_cylinder = bpy.data.meshes.new('Cylinder')
me_cylinder.from_pydata([(0.3056, -0.4573, -0.12), (0.2105, -0.5081, -0.12), (0.0, -0.55, -0.12), (5.896e-09, -0.5444, -0.1512), (5.272e-09, -0.5284, -0.1819), (4.786e-09, -0.5027, -0.2118), (4.439e-09, -0.4685, -0.2404), (4.231e-09, -0.4267, -0.2672), (4.162e-09, -0.3781, -0.2919), (4.231e-09, -0.3239, -0.3139), (4.439e-09, -0.2648, -0.333), (4.786e-09, -0.202, -0.3485), (5.272e-09, -0.1362, -0.3602), (0.1073, -0.5394, -0.12), (0.1062, -0.534, -0.1512), (0.1031, -0.5182, -0.1819), (0.09808, -0.4931, -0.2118), (0.0914, -0.4595, -0.2404), (0.08324, -0.4185, -0.2672), (0.07377, -0.3709, -0.2919), (0.06318, -0.3176, -0.3139), (0.05166, -0.2597, -0.333), (0.0394, -0.1981, -0.3485), (0.02658, -0.1336, -0.3602), (0.2083, -0.503, -0.1512), (0.2022, -0.4881, -0.1819), (0.1924, -0.4645, -0.2118), (0.1793, -0.4329, -0.2404), (0.1633, -0.3942, -0.2672), (0.1447, -0.3493, -0.2919), (0.1239, -0.2992, -0.3139), (0.1013, -0.2447, -0.333), (0.07728, -0.1866, -0.3485), (0.05213, -0.1259, -0.3602), (0.3025, -0.4527, -0.1512), (0.2935, -0.4393, -0.1819), (0.2793, -0.418, -0.2118), (0.2603, -0.3896, -0.2404), (0.237, -0.3548, -0.2672), (0.2101, -0.3144, -0.2919), (0.1799, -0.2693, -0.3139), (0.1471, -0.2202, -0.333), (0.1122, -0.1679, -0.3485), (0.07568, -0.1133, -0.3602), (0.3889, -0.3889, -0.12), (0.385, -0.385, -0.1512), (0.3736, -0.3736, -0.1819), (0.3555, -0.3555, -0.2118), (0.3313, -0.3313, -0.2404), (0.3017, -0.3017, -0.2672), (0.2674, -0.2674, -0.2919), (0.229, -0.229, -0.3139), (0.1873, -0.1873, -0.333), (0.1428, -0.1428, -0.3485), (0.09633, -0.09633, -0.3602), (0.3056, -0.4573, -0.0493), (0.3056, -0.4573, -0.07396), (0.3056, -0.4573, -0.09862), (0.2105, -0.5081, -0.02465), (0.2105, -0.5081, -0.0493), (0.2105, -0.5081, -0.07396), (0.2105, -0.5081, -0.09862), (0.0, -0.55, -0.02465), (0.0, -0.55, -0.0493), (0.0, -0.55, -0.07396), (0.0, -0.55, -0.09862), (0.3889, -0.3889, -0.02465), (0.3889, -0.3889, -0.0493), (0.3889, -0.3889, -0.07396), (0.3889, -0.3889, -0.09862), (0.1073, -0.5394, -0.02465), (0.1073, -0.5394, -0.0493), (0.1073, -0.5394, -0.07396), (0.1073, -0.5394, -0.09862), (0.3719, -0.3719, 4.768e-07), (0.2922, -0.4373, 4.768e-07), (0.3056, -0.4573, -0.02465), (0.2012, -0.4859, 4.768e-07), (0.1026, -0.5158, 4.768e-07), (0.0, -0.5259, 4.582e-07), (0.3208, -0.4802, -0.0378), (0.3138, -0.4697, -0.02465), (0.3138, -0.4697, -0.0493), (0.3208, -0.4802, -0.0882), (0.3139, -0.4697, -0.07396), (0.3139, -0.4698, -0.09862), (0.221, -0.5335, -0.0378), (0.2162, -0.5219, -0.02465), (0.2162, -0.5219, -0.0493), (0.221, -0.5335, -0.0882), (0.2162, -0.5219, -0.07396), (0.2162, -0.522, -0.09862), (-1.164e-10, -0.5649, -0.02465), (0.0, -0.5649, -0.0493), (6.343e-11, -0.5775, -0.0378), (0.0, -0.5775, -0.0882), (-2.328e-10, -0.5649, -0.07396), (0.0, -0.565, -0.09862), (0.4084, -0.4084, -0.0378), (0.3994, -0.3994, -0.02465), (0.3994, -0.3994, -0.0493), (0.4084, -0.4084, -0.0882), (0.3995, -0.3995, -0.07396), (0.3995, -0.3995, -0.09862), (0.1102, -0.554, -0.02465), (0.1102, -0.554, -0.0493), (0.1127, -0.5664, -0.0378), (0.1102, -0.5541, -0.07396), (0.1102, -0.5542, -0.09862), (0.1127, -0.5664, -0.0882), (7.451e-09, -0.1362, -1.704), (0.02658, -0.1336, -1.704), (0.05213, -0.1259, -1.704), (0.07568, -0.1133, -1.704), (0.09633, -0.09633, -1.704), (1.318e-09, -0.03406, -1.829), (0.006644, -0.0334, -1.829), (0.01303, -0.03146, -1.829), (0.01892, -0.02832, -1.829), (0.02408, -0.02408, -1.829), (9.884e-10, -0.02554, -1.852), (0.004983, -0.02505, -1.852), (0.009775, -0.0236, -1.852), (0.01419, -0.02124, -1.852), (0.01806, -0.01806, -1.852), (3.295e-10, -0.008514, -2.548), (0.001661, -0.008351, -2.548), (0.003258, -0.007866, -2.548), (0.00473, -0.007079, -2.548), (0.00602, -0.00602, -2.548), (0.0, -0.008514, -1.852), (0.001661, -0.008351, -1.852), (0.003258, -0.007866, -1.852), (0.00473, -0.007079, -1.852), (0.00602, -0.00602, -1.852), (0.0, 0.0, -1.852), (4.645e-10, -0.012, -2.548), (4.229e-10, -0.01717, -2.543), (0.002342, -0.01177, -2.548), (0.003349, -0.01684, -2.543), (0.004594, -0.01109, -2.548), (0.006569, -0.01586, -2.543), (0.006669, -0.009981, -2.548), (0.009537, -0.01427, -2.543), (0.01214, -0.01214, -2.543), (0.008488, -0.008488, -2.548), (1.123e-09, -0.02903, -1.852), (1.318e-09, -0.03406, -1.847), (0.005664, -0.02847, -1.852), (0.006644, -0.0334, -1.847), (0.01111, -0.02682, -1.852), (0.01303, -0.03146, -1.847), (0.01613, -0.02414, -1.852), (0.01892, -0.02832, -1.847), (0.02408, -0.02408, -1.847), (0.02053, -0.02053, -1.852), (0.1859, -0.1859, 2.384e-07), (0.1461, -0.2186, 2.384e-07), (0.1006, -0.2429, 2.384e-07), (0.0513, -0.2579, 2.384e-07), (0.0, -0.2629, 2.291e-07), (0.09296, -0.09296, 0.05), (0.07304, -0.1093, 0.05), (0.05031, -0.1215, 0.05), (0.02565, -0.1289, 0.05), (0.0, -0.1315, 0.05), (0.0, 0.0, 0.05)], [], [(7, 8, 19, 18), (4, 5, 16, 15), (11, 12, 23, 22), (8, 9, 20, 19), (5, 6, 17, 16), (2, 3, 14, 13), (9, 10, 21, 20), (6, 7, 18, 17), (3, 4, 15, 14), (10, 11, 22, 21), (13, 14, 24, 1), (20, 21, 31, 30), (17, 18, 28, 27), (14, 15, 25, 24), (21, 22, 32, 31), (18, 19, 29, 28), (15, 16, 26, 25), (22, 23, 33, 32), (19, 20, 30, 29), (16, 17, 27, 26), (25, 26, 36, 35), (32, 33, 43, 42), (29, 30, 40, 39), (26, 27, 37, 36), (1, 24, 34, 0), (30, 31, 41, 40), (27, 28, 38, 37), (24, 25, 35, 34), (31, 32, 42, 41), (28, 29, 39, 38), (34, 35, 46, 45), (41, 42, 53, 52), (38, 39, 50, 49), (35, 36, 47, 46), (42, 43, 54, 53), (39, 40, 51, 50), (36, 37, 48, 47), (0, 34, 45, 44), (40, 41, 52, 51), (37, 38, 49, 48), (13, 73, 65, 2), (72, 64, 96, 107), (72, 71, 63, 64), (59, 55, 82, 88), (1, 61, 73, 13), (60, 59, 71, 72), (0, 57, 61, 1), (56, 55, 59, 60), (44, 69, 57, 0), (68, 67, 55, 56), (56, 60, 90, 84), (58, 70, 104, 87), (76, 58, 87, 81), (55, 67, 100, 82), (65, 73, 108, 97), (70, 62, 92, 104), (60, 72, 107, 90), (71, 59, 88, 105), (68, 56, 84, 102), (66, 76, 81, 99), (63, 71, 105, 93), (73, 61, 91, 108), (57, 69, 103, 85), (61, 57, 85, 91), (76, 66, 74, 75), (58, 76, 75, 77), (70, 58, 77, 78), (62, 70, 78, 79), (75, 157, 158, 77), (109, 95, 97, 108), (107, 96, 95, 109), (106, 94, 93, 105), (104, 92, 94, 106), (89, 109, 108, 91), (90, 107, 109, 89), (86, 106, 105, 88), (87, 104, 106, 86), (83, 89, 91, 85), (84, 90, 89, 83), (80, 86, 88, 82), (81, 87, 86, 80), (101, 83, 85, 103), (102, 84, 83, 101), (98, 80, 82, 100), (99, 81, 80, 98), (77, 158, 159, 78), (79, 78, 159, 160), (75, 74, 156, 157), (54, 43, 113, 114), (33, 23, 111, 112), (23, 12, 110, 111), (43, 33, 112, 113), (114, 113, 118, 119), (112, 111, 116, 117), (113, 112, 117, 118), (111, 110, 115, 116), (142, 140, 127, 128), (145, 142, 128, 129), (140, 138, 126, 127), (123, 122, 141, 143), (121, 120, 137, 139), (124, 123, 143, 144), (122, 121, 139, 141), (127, 126, 131, 132), (129, 128, 133, 134), (126, 125, 130, 131), (128, 127, 132, 133), (133, 132, 131, 130, 135, 134), (136, 138, 139, 137), (141, 139, 138, 140), (140, 142, 143, 141), (142, 145, 144, 143), (138, 136, 125, 126), (122, 150, 148, 121), (123, 152, 150, 122), (124, 155, 152, 123), (119, 118, 153, 154), (116, 115, 147, 149), (117, 116, 149, 151), (118, 117, 151, 153), (146, 148, 149, 147), (151, 149, 148, 150), (150, 152, 153, 151), (152, 155, 154, 153), (121, 148, 146, 120), (158, 163, 164, 159), (156, 161, 162, 157), (159, 164, 165, 160), (157, 162, 163, 158), (161, 166, 165, 164, 163, 162)])
me_cylinder.polygons.foreach_set('use_smooth', [True] * 130)
me_cylinder.polygons.foreach_set('material_index', [0, 0, 0, 0, 0, 0, 0, 0, 0, 0, 0, 0, 0, 0, 0, 0, 0, 0, 0, 0, 0, 0, 0, 0, 0, 0, 0, 0, 0, 0, 0, 0, 0, 0, 0, 0, 0, 0, 0, 0, 0, 4, 3, 4, 0, 3, 0, 3, 0, 3, 4, 4, 4, 4, 4, 4, 4, 4, 4, 4, 4, 4, 4, 4, 0, 0, 0, 0, 0, 4, 4, 4, 4, 4, 4, 4, 4, 4, 4, 4, 4, 4, 4, 4, 4, 0, 0, 0, 1, 1, 1, 1, 1, 1, 1, 1, 5, 5, 5, 5, 5, 5, 5, 5, 5, 5, 5, 5, 5, 5, 5, 5, 5, 5, 5, 5, 5, 5, 5, 5, 5, 5, 5, 5, 5, 2, 2, 2, 2, 2])
_k = set([(156, 157), (157, 158), (158, 159), (159, 160), (161, 162), (162, 163), (163, 164), (164, 165)])
me_cylinder.attributes.new('sharp_edge', 'BOOLEAN', 'EDGE').data.foreach_set('value', [ (min(e.vertices), max(e.vertices)) in _k for e in me_cylinder.edges])
_uv = me_cylinder.uv_layers.new(name='UVMap')
_uv.uv.foreach_set('vector', [0.1538, 0.03148, 0.1883, 0.04258, 0.1769, 0.08987, 0.1423, 0.08471, 0.06857, 0.009379, 0.09375, 0.01499, 0.08312, 0.07717, 0.0587, 0.07454, 0.3038, 0.08563, 0.3449, 0.1022, 0.3399, 0.1192, 0.2965, 0.1108, 0.1883, 0.04258, 0.2251, 0.05548, 0.2145, 0.096, 0.1769, 0.08987, 0.09375, 0.01499, 0.1222, 0.0223, 0.1109, 0.08051, 0.08312, 0.07717, 0.02596, 0.002281, 0.04629, 0.00524, 0.03715, 0.07242, 0.0173, 0.0706, 0.2251, 0.05548, 0.2637, 0.06995, 0.2546, 0.103, 0.2145, 0.096, 0.1222, 0.0223, 0.1538, 0.03148, 0.1423, 0.08471, 0.1109, 0.08051, 0.04629, 0.00524, 0.06857, 0.009379, 0.0587, 0.07454, 0.03715, 0.07242, 0.2637, 0.06995, 0.3038, 0.08563, 0.2965, 0.1108, 0.2546, 0.103, 0.0173, 0.0706, 0.03715, 0.07242, 0.03419, 0.1385, 0.01427, 0.1386, 0.2145, 0.096, 0.2546, 0.103, 0.2516, 0.137, 0.2112, 0.1372, 0.1109, 0.08051, 0.1423, 0.08471, 0.1388, 0.1377, 0.1076, 0.138, 0.03715, 0.07242, 0.0587, 0.07454, 0.05569, 0.1384, 0.03419, 0.1385, 0.2546, 0.103, 0.2965, 0.1108, 0.2941, 0.1368, 0.2516, 0.137, 0.1423, 0.08471, 0.1769, 0.08987, 0.1734, 0.1375, 0.1388, 0.1377, 0.0587, 0.07454, 0.08312, 0.07717, 0.07999, 0.1382, 0.05569, 0.1384, 0.2965, 0.1108, 0.3399, 0.1192, 0.3382, 0.1368, 0.2941, 0.1368, 0.1769, 0.08987, 0.2145, 0.096, 0.2112, 0.1372, 0.1734, 0.1375, 0.08312, 0.07717, 0.1109, 0.08051, 0.1076, 0.138, 0.07999, 0.1382, 0.05569, 0.1384, 0.07999, 0.1382, 0.08429, 0.1993, 0.05986, 0.2023, 0.2941, 0.1368, 0.3382, 0.1368, 0.3399, 0.1544, 0.2966, 0.1628, 0.1734, 0.1375, 0.2112, 0.1372, 0.215, 0.1782, 0.1776, 0.1849, 0.07999, 0.1382, 0.1076, 0.138, 0.112, 0.1954, 0.08429, 0.1993, 0.01427, 0.1386, 0.03419, 0.1385, 0.03823, 0.2048, 0.01819, 0.2069, 0.2112, 0.1372, 0.2516, 0.137, 0.2548, 0.1708, 0.215, 0.1782, 0.1076, 0.138, 0.1388, 0.1377, 0.1432, 0.1906, 0.112, 0.1954, 0.03419, 0.1385, 0.05569, 0.1384, 0.05986, 0.2023, 0.03823, 0.2048, 0.2516, 0.137, 0.2941, 0.1368, 0.2966, 0.1628, 0.2548, 0.1708, 0.1388, 0.1377, 0.1734, 0.1375, 0.1776, 0.1849, 0.1432, 0.1906, 0.03823, 0.2048, 0.05986, 0.2023, 0.07137, 0.2677, 0.04905, 0.2726, 0.2548, 0.1708, 0.2966, 0.1628, 0.304, 0.1879, 0.2642, 0.2037, 0.1432, 0.1906, 0.1776, 0.1849, 0.1897, 0.2316, 0.1558, 0.2433, 0.05986, 0.2023, 0.08429, 0.1993, 0.09646, 0.2613, 0.07137, 0.2677, 0.2966, 0.1628, 0.3399, 0.1544, 0.3449, 0.1714, 0.304, 0.1879, 0.1776, 0.1849, 0.215, 0.1782, 0.226, 0.2183, 0.1897, 0.2316, 0.08429, 0.1993, 0.112, 0.1954, 0.1246, 0.2532, 0.09646, 0.2613, 0.01819, 0.2069, 0.03823, 0.2048, 0.04905, 0.2726, 0.02843, 0.2761, 0.215, 0.1782, 0.2548, 0.1708, 0.2642, 0.2037, 0.226, 0.2183, 0.112, 0.1954, 0.1432, 0.1906, 0.1558, 0.2433, 0.1246, 0.2532, 0.0173, 0.0706, 0.003699, 0.06943, 0.01231, 0.0005736, 0.02596, 0.002281, 0.8062, 0.6764, 0.8229, 0.7439, 0.8138, 0.7471, 0.7967, 0.678, 0.9903, 0.3571, 0.9745, 0.3571, 0.9745, 0.2878, 0.9903, 0.2878, 0.9499, 0.1436, 0.9558, 0.2126, 0.9464, 0.2142, 0.9404, 0.1436, 0.01427, 0.1386, 0.0005736, 0.1386, 0.003699, 0.06943, 0.0173, 0.0706, 0.9903, 0.4265, 0.9745, 0.4265, 0.9745, 0.3571, 0.9903, 0.3571, 0.01819, 0.2069, 0.004422, 0.2082, 0.0005736, 0.1386, 0.01427, 0.1386, 0.9903, 0.4958, 0.9745, 0.4958, 0.9745, 0.4265, 0.9903, 0.4265, 0.02843, 0.2761, 0.01452, 0.2782, 0.004422, 0.2082, 0.01819, 0.2069, 0.9903, 0.5652, 0.9745, 0.5652, 0.9745, 0.4958, 0.9903, 0.4958, 0.8061, 0.5385, 0.8005, 0.6075, 0.7909, 0.6075, 0.7967, 0.537, 0.917, 0.7408, 0.9227, 0.8097, 0.9132, 0.8113, 0.9074, 0.7408, 0.9226, 0.6718, 0.917, 0.7408, 0.9074, 0.7408, 0.9133, 0.6703, 0.9558, 0.2126, 0.9734, 0.2798, 0.9643, 0.2831, 0.9464, 0.2142, 0.9733, 0.2946, 0.9555, 0.3617, 0.946, 0.3601, 0.9643, 0.2912, 0.9227, 0.8097, 0.9398, 0.8771, 0.9307, 0.8803, 0.9132, 0.8113, 0.8005, 0.6075, 0.8062, 0.6764, 0.7967, 0.678, 0.7909, 0.6075, 0.9558, 0.07465, 0.9499, 0.1436, 0.9404, 0.1436, 0.9464, 0.07303, 0.8229, 0.4711, 0.8061, 0.5385, 0.7967, 0.537, 0.8138, 0.4679, 0.9398, 0.6045, 0.9226, 0.6718, 0.9133, 0.6703, 0.9308, 0.6013, 0.9734, 0.00746, 0.9558, 0.07465, 0.9464, 0.07303, 0.9644, 0.004136, 0.9555, 0.3617, 0.9495, 0.4307, 0.9398, 0.4307, 0.946, 0.3601, 0.9555, 0.4997, 0.9733, 0.5668, 0.9642, 0.5702, 0.946, 0.5013, 0.9495, 0.4307, 0.9555, 0.4997, 0.946, 0.5013, 0.9398, 0.4307, 0.9457, 0.6655, 0.9598, 0.5976, 0.9812, 0.6036, 0.9676, 0.6685, 0.9409, 0.7346, 0.9457, 0.6655, 0.9676, 0.6685, 0.9631, 0.7346, 0.9457, 0.8038, 0.9409, 0.7346, 0.9631, 0.7346, 0.9676, 0.8008, 0.9598, 0.8717, 0.9457, 0.8038, 0.9676, 0.8008, 0.9812, 0.8657, 0.007072, 0.3428, 0.1729, 0.3758, 0.1697, 0.4088, 0.0005736, 0.4088, 0.9356, 0.3583, 0.9543, 0.2878, 0.9643, 0.2912, 0.946, 0.3601, 0.7967, 0.678, 0.8138, 0.7471, 0.8021, 0.7508, 0.7846, 0.6799, 0.9355, 0.07118, 0.9539, 0.0005736, 0.9644, 0.004136, 0.9464, 0.07303, 0.9132, 0.8113, 0.9307, 0.8803, 0.9195, 0.884, 0.9017, 0.8132, 0.9294, 0.4307, 0.9356, 0.3583, 0.946, 0.3601, 0.9398, 0.4307, 0.7909, 0.6075, 0.7967, 0.678, 0.7846, 0.6799, 0.7787, 0.6075, 0.9294, 0.1436, 0.9355, 0.07118, 0.9464, 0.07303, 0.9404, 0.1436, 0.9074, 0.7408, 0.9132, 0.8113, 0.9017, 0.8132, 0.8957, 0.7408, 0.9357, 0.5031, 0.9294, 0.4307, 0.9398, 0.4307, 0.946, 0.5013, 0.7967, 0.537, 0.7909, 0.6075, 0.7787, 0.6075, 0.7846, 0.535, 0.9356, 0.216, 0.9294, 0.1436, 0.9404, 0.1436, 0.9464, 0.2142, 0.9133, 0.6703, 0.9074, 0.7408, 0.8957, 0.7408, 0.9016, 0.6684, 0.9543, 0.5736, 0.9357, 0.5031, 0.946, 0.5013, 0.9642, 0.5702, 0.8138, 0.4679, 0.7967, 0.537, 0.7846, 0.535, 0.8021, 0.4641, 0.9539, 0.2866, 0.9356, 0.216, 0.9464, 0.2142, 0.9643, 0.2831, 0.9308, 0.6013, 0.9133, 0.6703, 0.9016, 0.6684, 0.9195, 0.5976, 0.0005736, 0.4088, 0.1697, 0.4088, 0.1729, 0.4417, 0.007072, 0.4747, 0.02632, 0.5382, 0.007072, 0.4747, 0.1729, 0.4417, 0.1826, 0.4735, 0.007072, 0.3428, 0.02632, 0.2793, 0.1826, 0.344, 0.1729, 0.3758, 0.7089, 0.0005737, 0.726, 0.0005736, 0.7261, 0.736, 0.7089, 0.736, 0.7432, 0.0005736, 0.7604, 0.0005736, 0.7604, 0.736, 0.7432, 0.736, 0.7604, 0.0005736, 0.7776, 0.0005736, 0.7776, 0.736, 0.7604, 0.736, 0.726, 0.0005736, 0.7432, 0.0005736, 0.7432, 0.736, 0.7261, 0.736, 0.118, 0.7928, 0.1336, 0.7855, 0.1714, 0.8822, 0.1675, 0.8841, 0.1499, 0.7803, 0.1668, 0.7771, 0.1797, 0.8801, 0.1754, 0.8809, 0.1336, 0.7855, 0.1499, 0.7803, 0.1754, 0.8809, 0.1714, 0.8822, 0.1668, 0.7771, 0.184, 0.776, 0.184, 0.8799, 0.1797, 0.8801, 0.1762, 0.6106, 0.1761, 0.6091, 0.1783, 0.6091, 0.1784, 0.6102, 0.1766, 0.612, 0.1762, 0.6106, 0.1784, 0.6102, 0.1787, 0.6112, 0.1761, 0.6091, 0.1762, 0.6076, 0.1784, 0.608, 0.1783, 0.6091, 0.4128, 0.6686, 0.418, 0.6687, 0.418, 0.9659, 0.4128, 0.9659, 0.4232, 0.6688, 0.4284, 0.6688, 0.4284, 0.9661, 0.4232, 0.966, 0.4076, 0.6686, 0.4128, 0.6686, 0.4128, 0.9659, 0.4076, 0.9658, 0.418, 0.6687, 0.4232, 0.6688, 0.4232, 0.966, 0.418, 0.9659, 0.769, 0.7372, 0.7722, 0.7373, 0.7722, 0.9255, 0.769, 0.9254, 0.7624, 0.7371, 0.7657, 0.7372, 0.7657, 0.9254, 0.7624, 0.9253, 0.7722, 0.7373, 0.7755, 0.7373, 0.7755, 0.9255, 0.7722, 0.9255, 0.7657, 0.7372, 0.769, 0.7372, 0.769, 0.9254, 0.7657, 0.9254, 0.3103, 0.4568, 0.3113, 0.4563, 0.3123, 0.456, 0.3134, 0.4559, 0.3134, 0.4613, 0.3095, 0.4575, 0.1766, 0.6062, 0.1762, 0.6076, 0.1716, 0.6069, 0.1721, 0.6048, 0.1715, 0.6091, 0.1716, 0.6069, 0.1762, 0.6076, 0.1761, 0.6091, 0.1761, 0.6091, 0.1762, 0.6106, 0.1717, 0.6113, 0.1715, 0.6091, 0.1762, 0.6106, 0.1766, 0.612, 0.1721, 0.6134, 0.1717, 0.6113, 0.1762, 0.6076, 0.1766, 0.6062, 0.1787, 0.607, 0.1784, 0.608, 0.5597, 0.6095, 0.5575, 0.6095, 0.5578, 0.6059, 0.56, 0.6063, 0.56, 0.6128, 0.5578, 0.6131, 0.5575, 0.6095, 0.5597, 0.6095, 0.5608, 0.6159, 0.5587, 0.6166, 0.5578, 0.6131, 0.56, 0.6128, 0.1442, 0.622, 0.1442, 0.6177, 0.1562, 0.6177, 0.1562, 0.622, 0.1442, 0.6091, 0.1442, 0.6048, 0.1562, 0.6048, 0.1562, 0.6091, 0.1442, 0.6134, 0.1442, 0.6091, 0.1562, 0.6091, 0.1562, 0.6134, 0.1442, 0.6177, 0.1442, 0.6134, 0.1562, 0.6134, 0.1562, 0.6177, 0.5587, 0.6024, 0.5578, 0.6059, 0.5533, 0.6053, 0.5542, 0.601, 0.553, 0.6096, 0.5533, 0.6053, 0.5578, 0.6059, 0.5575, 0.6095, 0.5575, 0.6095, 0.5578, 0.6131, 0.5534, 0.6139, 0.553, 0.6096, 0.5578, 0.6131, 0.5587, 0.6166, 0.5544, 0.618, 0.5534, 0.6139, 0.56, 0.6063, 0.5578, 0.6059, 0.5587, 0.6024, 0.5608, 0.6031, 0.6185, 0.569, 0.6511, 0.6532, 0.6364, 0.6607, 0.5887, 0.5838, 0.6835, 0.5569, 0.6835, 0.6474, 0.667, 0.6487, 0.6505, 0.5599, 0.5887, 0.5838, 0.6364, 0.6607, 0.6232, 0.6708, 0.5622, 0.6038, 0.6505, 0.5599, 0.667, 0.6487, 0.6511, 0.6532, 0.6185, 0.569, 0.6835, 0.6474, 0.6817, 0.732, 0.6232, 0.6708, 0.6364, 0.6607, 0.6511, 0.6532, 0.667, 0.6487])
me_cylinder.materials.append(mat_shady_lady)
me_cylinder.materials.append(mat_bermuda_gray)
me_cylinder.materials.append(mat_suva_gray)
me_cylinder.materials.append(mat_electric_yellow_glow)
me_cylinder.materials.append(mat_empress)
me_cylinder.materials.append(mat_tuatara)
me_cylinder.materials.append(mat_shady_lady_lighten)
me_cylinder.update()
me_circle = bpy.data.meshes.new('Circle')
me_circle.from_pydata([(0.2165, -0.175, -0.65), (0.0433, -0.275, -0.65), (0.2165, -0.175, 0.45), (0.0433, -0.275, 0.45), (0.1905, -0.16, -0.65), (0.0433, -0.245, -0.65), (0.1905, -0.16, 0.45), (0.0433, -0.245, 0.45), (-4.336e-09, -0.3, 0.49), (-4.657e-09, -0.2885, 0.5), (0.2498, -0.1442, 0.5), (0.2598, -0.15, 0.49), (0.2338, -0.135, 0.49), (0.2438, -0.1408, 0.5), (-4.195e-09, -0.2815, 0.5), (-3.903e-09, -0.27, 0.49), (8.597e-09, -0.2885, -0.7), (8.807e-09, -0.3, -0.69), (0.2598, -0.15, -0.69), (0.2498, -0.1442, -0.7), (0.2438, -0.1408, -0.7), (0.2338, -0.135, -0.69), (7.926e-09, -0.27, -0.69), (8.382e-09, -0.2815, -0.7)], [], [(2, 6, 4, 0), (1, 5, 7, 3), (2, 0, 18, 11), (1, 3, 8, 17), (16, 23, 20, 19), (10, 13, 14, 9), (6, 7, 15, 12), (5, 4, 21, 22), (4, 6, 12, 21), (7, 5, 22, 15), (1, 0, 4, 5), (3, 7, 6, 2), (10, 9, 8, 11), (12, 15, 14, 13), (3, 2, 11, 8), (18, 17, 16, 19), (20, 23, 22, 21), (0, 1, 17, 18)])
_uv = me_circle.uv_layers.new(name='UVMap')
_uv.uv.foreach_set('vector', [0.5628, 0.003794, 0.582, 0.02199, 0.5842, 0.5355, 0.5622, 0.5557, 0.7077, 0.5513, 0.6889, 0.5363, 0.6861, 0.01718, 0.7077, 0.0005736, 0.3145, 0.8509, 0.3145, 0.3036, 0.3449, 0.2793, 0.3449, 0.8752, 0.8663, 0.5721, 0.8663, 0.02489, 0.8967, 0.0005736, 0.8967, 0.5964, 0.3134, 0.4547, 0.3098, 0.4526, 0.3098, 0.2814, 0.3134, 0.2793, 0.5566, 0.5998, 0.553, 0.5977, 0.553, 0.4266, 0.5566, 0.4245, 0.4693, 0.9655, 0.4693, 0.8622, 0.4936, 0.8318, 0.4936, 0.9959, 0.4681, 0.8622, 0.4681, 0.9655, 0.4438, 0.9959, 0.4438, 0.8318, 0.8347, 0.5721, 0.8347, 0.02489, 0.8651, 0.0005736, 0.8651, 0.5964, 0.8978, 0.5721, 0.8978, 0.02489, 0.9282, 0.0005736, 0.9282, 0.5964, 0.7077, 0.5513, 0.5622, 0.5557, 0.5842, 0.5355, 0.6889, 0.5363, 0.7077, 0.0005736, 0.6861, 0.01718, 0.582, 0.02199, 0.5628, 0.003794, 0.2771, 0.7796, 0.2771, 0.9549, 0.2685, 0.9585, 0.2685, 0.776, 0.4936, 0.9959, 0.4936, 0.8318, 0.5022, 0.8282, 0.5022, 0.9994, 0.2442, 0.928, 0.2442, 0.8064, 0.2685, 0.776, 0.2685, 0.9585, 0.2869, 0.776, 0.2869, 0.9585, 0.2783, 0.9549, 0.2783, 0.7796, 0.4352, 0.9994, 0.4352, 0.8282, 0.4438, 0.8318, 0.4438, 0.9959, 0.3112, 0.8064, 0.3112, 0.928, 0.2869, 0.9585, 0.2869, 0.776])
me_circle.materials.append(mat_tundora)
me_circle.update()
me_circle_001 = bpy.data.meshes.new('Circle.001')
me_circle_001.from_pydata([(0.2035, -0.1675, -0.65), (0.0433, -0.26, -0.65), (0.2035, -0.1675, 0.45), (0.0433, -0.26, 0.45), (0.2035, -0.1675, -0.15), (0.2035, -0.1675, 0.15), (0.0433, -0.26, 0.15), (0.0433, -0.26, -0.15)], [], [(7, 1, 0, 4), (3, 6, 5, 2), (6, 7, 4, 5)])
_uv = me_circle_001.uv_layers.new(name='UVMap')
_uv.uv.foreach_set('vector', [0.0, 0.0, 0.0, 0.0, 0.0, 0.0, 0.0, 0.0, 0.0, 0.0, 0.0, 0.0, 0.0, 0.0, 0.0, 0.0, 0.0, 0.0, 0.0, 0.0, 0.0, 0.0, 0.0, 0.0])
me_circle_001.materials.append(mat_suva_gray)
me_circle_001.update()
me_cube = bpy.data.meshes.new('Cube')
me_cube.from_pydata([(-8.941e-09, -0.15, -0.2866), (-8.807e-09, 0.0549, -0.4049), (0.07395, -0.15, -0.2866), (0.104, -0.09, -0.252), (0.104, -0.09, 0.04), (0.104, -0.06, -0.2346), (0.07395, -2.98e-08, -0.2), (0.104, -0.06, 0.04), (0.07395, -2.98e-08, 0.1), (0.104, 0.03294, -0.3229), (0.07395, 0.0549, -0.4049), (0.104, 0.04794, -0.297), (0.07395, 0.1299, -0.275), (-5.521e-09, 0.09994, -0.3269), (0.01395, -0.06, -0.2346), (0.04395, 0.0, -0.2), (0.01395, -0.06, 0.1), (-5.521e-09, -0.06, 0.1), (-2.235e-09, -0.06, -0.2346), (0.01395, 0.09994, -0.3269), (0.04395, 0.1299, -0.275), (-8.807e-09, -0.15, 0.1), (0.07395, -0.15, 0.1), (0.04395, -2.98e-08, 0.1), (-8.874e-09, -0.03255, -0.3717), (-8.874e-09, -0.06255, -0.3717), (0.002926, -0.06226, -0.3717), (0.00574, -0.06141, -0.3717), (0.008334, -0.06002, -0.3717), (0.01061, -0.05815, -0.3717), (0.01247, -0.05588, -0.3717), (0.01386, -0.05329, -0.3717), (0.01471, -0.05047, -0.3717), (0.015, -0.04755, -0.3717), (0.01471, -0.04462, -0.3717), (0.01386, -0.04181, -0.3717), (0.01247, -0.03921, -0.3717), (0.01061, -0.03694, -0.3717), (0.008334, -0.03508, -0.3717), (0.00574, -0.03369, -0.3717), (0.002926, -0.03284, -0.3717), (0.000483, -0.04998, -0.7745), (0.0009474, -0.04984, -0.7745), (0.001375, -0.04961, -0.7745), (0.001751, -0.0493, -0.7745), (0.002059, -0.04892, -0.7745), (0.002287, -0.0485, -0.7745), (0.002428, -0.04803, -0.7745), (0.002476, -0.04755, -0.7745), (0.002428, -0.04707, -0.7745), (0.002287, -0.0466, -0.7745), (0.002059, -0.04617, -0.7745), (0.001751, -0.0458, -0.7745), (0.001375, -0.04549, -0.7745), (0.0009474, -0.04526, -0.7745), (0.000483, -0.04512, -0.7745), (-8.874e-09, -0.03255, -0.3717), (-8.874e-09, -0.05853, -0.3567), (0.002926, -0.05828, -0.3569), (0.00574, -0.05754, -0.3573), (0.008334, -0.05634, -0.358), (0.01061, -0.05472, -0.3589), (0.01247, -0.05276, -0.36), (0.01386, -0.05051, -0.3613), (0.01471, -0.04807, -0.3628), (0.015, -0.04554, -0.3642), (0.01471, -0.043, -0.3657), (0.01386, -0.04057, -0.3671), (0.01247, -0.03832, -0.3684), (0.01061, -0.03635, -0.3695), (0.008334, -0.03474, -0.3704), (0.00574, -0.03354, -0.3711), (0.002926, -0.0328, -0.3716), (-8.874e-09, -0.0298, -0.367), (-8.874e-09, -0.05578, -0.352), (0.002926, -0.05553, -0.3521), (0.00574, -0.05479, -0.3525), (0.008334, -0.05359, -0.3532), (0.01061, -0.05197, -0.3541), (0.01247, -0.05001, -0.3553), (0.01386, -0.04776, -0.3566), (0.01471, -0.04532, -0.358), (0.015, -0.04279, -0.3595), (0.01471, -0.04025, -0.3609), (0.01386, -0.03782, -0.3623), (0.01247, -0.03557, -0.3636), (0.01061, -0.0336, -0.3648), (0.008334, -0.03199, -0.3657), (0.00574, -0.03079, -0.3664), (0.002926, -0.03005, -0.3668), (0.00861, -0.05605, -0.3409), (0.00439, -0.05716, -0.3402), (-2.061e-08, -0.05754, -0.34), (0.0125, -0.05425, -0.3419), (0.01591, -0.05183, -0.3433), (0.01871, -0.04888, -0.345), (0.02079, -0.04551, -0.3469), (0.02207, -0.04185, -0.3491), (0.0225, -0.03805, -0.3512), (0.02207, -0.03425, -0.3534), (0.02079, -0.0306, -0.3556), (0.01871, -0.02723, -0.3575), (0.01591, -0.02427, -0.3592), (0.0125, -0.02185, -0.3606), (0.00861, -0.02005, -0.3616), (0.00439, -0.01894, -0.3623), (-2.061e-08, -0.01857, -0.3625), (-1.197e-08, -0.02205, -0.3685), (-8.906e-09, -0.02548, -0.3694), (-8.874e-09, -0.02547, -0.3695), (-8.874e-09, -0.0601, -0.3495), (-1.187e-08, -0.06102, -0.346), (-8.874e-09, -0.06011, -0.3495), (0.00439, -0.06065, -0.3463), (0.003899, -0.05977, -0.3496), (0.007649, -0.05878, -0.3502), (0.00861, -0.05954, -0.3469), (0.0111, -0.05718, -0.3511), (0.0125, -0.05774, -0.3479), (0.01413, -0.05503, -0.3524), (0.01591, -0.05532, -0.3493), (0.01662, -0.05241, -0.3539), (0.01871, -0.05236, -0.351), (0.01847, -0.04941, -0.3556), (0.02079, -0.049, -0.353), (0.0196, -0.04617, -0.3575), (0.02207, -0.04534, -0.3551), (0.01999, -0.04279, -0.3595), (0.0225, -0.04154, -0.3573), (0.0196, -0.03941, -0.3614), (0.02207, -0.03774, -0.3595), (0.01847, -0.03616, -0.3633), (0.02079, -0.03408, -0.3616), (0.01662, -0.03317, -0.365), (0.01871, -0.03071, -0.3635), (0.01413, -0.03055, -0.3665), (0.01591, -0.02776, -0.3652), (0.0111, -0.0284, -0.3678), (0.0125, -0.02534, -0.3666), (0.007649, -0.0268, -0.3687), (0.00861, -0.02354, -0.3677), (0.003899, -0.02581, -0.3693), (0.00439, -0.02243, -0.3683), (-8.771e-09, -0.04507, -0.7745), (-8.79e-09, -0.05002, -0.7745), (-8.904e-09, -0.04031, -0.3595), (-8.923e-09, -0.04526, -0.3595), (0.000483, -0.04522, -0.3595), (0.0009474, -0.04508, -0.3595), (0.001375, -0.04485, -0.3595), (0.001751, -0.04454, -0.3595), (0.002059, -0.04416, -0.3595), (0.002287, -0.04374, -0.3595), (0.002428, -0.04327, -0.3595), (0.002476, -0.04279, -0.3595), (0.002428, -0.04231, -0.3595), (0.002287, -0.04184, -0.3595), (0.002059, -0.04141, -0.3595), (0.001751, -0.04104, -0.3595), (0.001375, -0.04073, -0.3595), (0.0009474, -0.0405, -0.3595), (0.000483, -0.04036, -0.3595), (-8.828e-09, -0.03999, -0.772), (-8.818e-09, -0.04256, -0.7745), (-8.809e-09, -0.05254, -0.7745), (-9.004e-09, -0.05511, -0.772), (0.0009731, -0.05244, -0.7745), (0.001475, -0.05496, -0.772), (0.001909, -0.05216, -0.7745), (0.002894, -0.05453, -0.772), (0.002771, -0.0517, -0.7745), (0.004201, -0.05384, -0.772), (0.003527, -0.05108, -0.7745), (0.005347, -0.0529, -0.772), (0.004147, -0.05032, -0.7745), (0.006287, -0.05175, -0.772), (0.004608, -0.04946, -0.7745), (0.006986, -0.05044, -0.772), (0.004892, -0.04852, -0.7745), (0.007417, -0.04902, -0.772), (0.004988, -0.04755, -0.7745), (0.007562, -0.04755, -0.772), (0.004892, -0.04657, -0.7745), (0.007417, -0.04607, -0.772), (0.004608, -0.04564, -0.7745), (0.006986, -0.04465, -0.772), (0.004147, -0.04478, -0.7745), (0.006287, -0.04335, -0.772), (0.003527, -0.04402, -0.7745), (0.005347, -0.0422, -0.772), (0.002771, -0.0434, -0.7745), (0.004201, -0.04126, -0.772), (0.001909, -0.04294, -0.7745), (0.002894, -0.04056, -0.772), (0.0009731, -0.04266, -0.7745), (0.001475, -0.04013, -0.772), (0.05, -0.035, 1.248), (0.05, 0.065, 1.248), (-1.323e-08, 0.065, 1.248), (-1.323e-08, -0.035, 1.248), (0.05, -0.035, 0.995), (0.025, -0.01, 0.97), (0.025, 0.04, 0.97), (0.05, 0.065, 0.995), (-1.323e-08, 0.065, 0.995), (-1.323e-08, 0.04, 0.97), (-1.323e-08, -0.01, 0.97), (-1.323e-08, -0.035, 0.995), (6.774e-09, -0.06, -0.03608), (0.01736, 0.02667, -0.04134), (0.02209, 0.02667, -0.04523), (0.02598, 0.02667, -0.04996), (0.02887, 0.02667, -0.05536), (0.03064, 0.02667, -0.06122), (0.03125, 0.02667, -0.06732), (0.03064, 0.02667, -0.07342), (0.02887, 0.02667, -0.07928), (0.02598, 0.02667, -0.08468), (0.02209, 0.02667, -0.08941), (0.01736, 0.02667, -0.0933), (0.01196, 0.02667, -0.09619), (0.006096, 0.02667, -0.09797), (7.662e-09, 0.02667, -0.03608), (7.662e-09, 0.02667, -0.09857), (6.774e-09, -0.06, -0.09857), (0.006096, -0.06, -0.09797), (0.01196, -0.06, -0.09619), (0.01736, -0.06, -0.0933), (0.02209, -0.06, -0.08941), (0.02598, -0.06, -0.08468), (0.02887, -0.06, -0.07928), (0.03064, -0.06, -0.07342), (0.03125, -0.06, -0.06732), (0.03064, -0.06, -0.06122), (0.02887, -0.06, -0.05536), (0.02598, -0.06, -0.04996), (0.02209, -0.06, -0.04523), (0.01736, -0.06, -0.04134), (0.01196, -0.06, -0.03845), (0.006096, -0.06, -0.03668), (0.006096, 0.02667, -0.03668), (0.01196, 0.02667, -0.03845)], [], [(15, 6, 12, 20), (2, 22, 21, 0), (12, 10, 1, 20), (5, 7, 4, 3), (8, 23, 21, 22), (15, 23, 8, 6), (2, 0, 1, 10), (7, 5, 6, 8), (8, 22, 4, 7), (22, 2, 3, 4), (12, 6, 5, 11), (11, 9, 10, 12), (9, 3, 2, 10), (5, 3, 9, 11), (16, 23, 15, 14), (20, 19, 14, 15), (16, 14, 18, 17), (14, 19, 13, 18), (1, 13, 19, 20), (21, 23, 16, 17), (50, 51, 186, 184), (51, 52, 188, 186), (52, 53, 190, 188), (53, 54, 192, 190), (54, 55, 194, 192), (41, 42, 168, 166), (42, 43, 170, 168), (144, 41, 166, 164), (43, 44, 172, 170), (44, 45, 174, 172), (45, 46, 176, 174), (46, 47, 178, 176), (47, 48, 180, 178), (48, 49, 182, 180), (49, 50, 184, 182), (31, 32, 64, 63), (39, 40, 72, 71), (32, 33, 65, 64), (25, 26, 58, 57), (40, 24, 56, 72), (33, 34, 66, 65), (26, 27, 59, 58), (34, 35, 67, 66), (27, 28, 60, 59), (35, 36, 68, 67), (28, 29, 61, 60), (36, 37, 69, 68), (29, 30, 62, 61), (37, 38, 70, 69), (30, 31, 63, 62), (38, 39, 71, 70), (71, 72, 89, 88), (134, 136, 102, 101), (64, 65, 82, 81), (57, 58, 75, 74), (72, 56, 73, 89), (65, 66, 83, 82), (58, 59, 76, 75), (66, 67, 84, 83), (59, 60, 77, 76), (67, 68, 85, 84), (60, 61, 78, 77), (118, 120, 94, 93), (68, 69, 86, 85), (61, 62, 79, 78), (69, 70, 87, 86), (62, 63, 80, 79), (70, 71, 88, 87), (63, 64, 81, 80), (120, 122, 95, 94), (136, 138, 103, 102), (122, 124, 96, 95), (138, 140, 104, 103), (124, 126, 97, 96), (140, 142, 105, 104), (126, 128, 98, 97), (128, 130, 99, 98), (113, 116, 90, 91), (130, 132, 100, 99), (116, 118, 93, 90), (132, 134, 101, 100), (80, 81, 125, 123), (90, 93, 94, 95, 96, 97, 98, 99, 100, 101, 102, 103, 104, 105, 106, 92, 91), (74, 75, 114, 110), (88, 89, 141, 139), (81, 82, 127, 125), (89, 73, 108, 141), (82, 83, 129, 127), (83, 84, 131, 129), (76, 77, 117, 115), (84, 85, 133, 131), (77, 78, 119, 117), (111, 113, 91, 92), (85, 86, 135, 133), (75, 76, 115, 114), (78, 79, 121, 119), (86, 87, 137, 135), (79, 80, 123, 121), (87, 88, 139, 137), (107, 108, 109), (110, 111, 112), (116, 113, 114, 115), (113, 111, 110, 114), (118, 116, 115, 117), (120, 118, 117, 119), (122, 120, 119, 121), (124, 122, 121, 123), (126, 124, 123, 125), (128, 126, 125, 127), (130, 128, 127, 129), (132, 130, 129, 131), (134, 132, 131, 133), (136, 134, 133, 135), (138, 136, 135, 137), (140, 138, 137, 139), (142, 140, 139, 141), (107, 142, 141, 108), (142, 107, 106, 105), (26, 25, 165, 167), (27, 26, 167, 169), (28, 27, 169, 171), (29, 28, 171, 173), (30, 29, 173, 175), (31, 30, 175, 177), (32, 31, 177, 179), (33, 32, 179, 181), (34, 33, 181, 183), (35, 34, 183, 185), (36, 35, 185, 187), (37, 36, 187, 189), (38, 37, 189, 191), (39, 38, 191, 193), (40, 39, 193, 195), (24, 40, 195, 162), (146, 145, 161, 160, 159, 158, 157, 156, 155, 154, 153, 152, 151, 150, 149, 148, 147), (48, 47, 153, 154), (49, 48, 154, 155), (50, 49, 155, 156), (51, 50, 156, 157), (52, 51, 157, 158), (53, 52, 158, 159), (54, 53, 159, 160), (41, 144, 146, 147), (55, 54, 160, 161), (42, 41, 147, 148), (143, 55, 161, 145), (43, 42, 148, 149), (44, 43, 149, 150), (45, 44, 150, 151), (46, 45, 151, 152), (47, 46, 152, 153), (167, 165, 164, 166), (169, 167, 166, 168), (171, 169, 168, 170), (173, 171, 170, 172), (175, 173, 172, 174), (177, 175, 174, 176), (179, 177, 176, 178), (181, 179, 178, 180), (183, 181, 180, 182), (185, 183, 182, 184), (187, 185, 184, 186), (189, 187, 186, 188), (191, 189, 188, 190), (193, 191, 190, 192), (195, 193, 192, 194), (162, 195, 194, 163), (55, 143, 163, 194), (200, 196, 199, 207), (204, 198, 197, 203), (205, 202, 201, 206), (201, 202, 203, 200), (206, 201, 200, 207), (202, 205, 204, 203), (203, 197, 196, 200), (228, 218, 217, 229), (236, 210, 209, 237), (229, 217, 216, 230), (237, 209, 241, 238), (230, 216, 215, 231), (238, 241, 240, 239), (231, 215, 214, 232), (224, 223, 221, 225), (239, 240, 222, 208), (232, 214, 213, 233), (225, 221, 220, 226), (233, 213, 212, 234), (226, 220, 219, 227), (234, 212, 211, 235), (227, 219, 218, 228), (235, 211, 210, 236)])
me_cube.polygons.foreach_set('use_smooth', [True] * 191)
me_cube.polygons.foreach_set('material_index', [0, 0, 0, 0, 0, 0, 0, 0, 0, 0, 0, 0, 0, 0, 0, 0, 0, 0, 0, 0, 2, 2, 2, 2, 2, 2, 2, 2, 2, 2, 2, 2, 2, 2, 2, 2, 2, 2, 2, 2, 2, 2, 2, 2, 2, 2, 2, 2, 2, 2, 2, 2, 2, 2, 2, 2, 2, 2, 2, 2, 2, 2, 2, 2, 2, 2, 2, 2, 2, 2, 2, 2, 2, 2, 2, 2, 2, 2, 2, 2, 2, 2, 0, 2, 2, 2, 2, 2, 2, 2, 2, 2, 2, 2, 2, 2, 2, 2, 2, 2, 2, 2, 2, 2, 2, 2, 2, 2, 2, 2, 2, 2, 2, 2, 2, 2, 2, 2, 2, 2, 2, 2, 2, 2, 2, 2, 2, 2, 2, 2, 2, 2, 2, 2, 2, 2, 2, 2, 2, 2, 2, 2, 2, 2, 2, 2, 2, 2, 2, 2, 2, 2, 2, 2, 2, 2, 2, 2, 2, 2, 2, 2, 2, 2, 2, 2, 2, 2, 1, 1, 1, 1, 1, 1, 1, 0, 0, 0, 0, 0, 0, 0, 0, 0, 0, 0, 0, 0, 0, 0, 0])
_k = set([(0, 1), (0, 2), (0, 21), (1, 10), (1, 13), (1, 20), (2, 3), (2, 10), (2, 22), (3, 4), (3, 5), (3, 9), (4, 7), (4, 22), (5, 6), (5, 7), (5, 11), (6, 8), (6, 12), (6, 15), (7, 8), (8, 22), (8, 23), (9, 10), (9, 11), (10, 12), (11, 12), (12, 20), (13, 18), (13, 19), (14, 15), (14, 16), (14, 18), (14, 19), (15, 20), (15, 23), (16, 17), (16, 23), (17, 18), (17, 21), (19, 20), (21, 22), (21, 23)])
me_cube.attributes.new('sharp_edge', 'BOOLEAN', 'EDGE').data.foreach_set('value', [ (min(e.vertices), max(e.vertices)) in _k for e in me_cube.edges])
_uv = me_cube.uv_layers.new(name='UVMap')
_uv.uv.foreach_set('vector', [0.707, 0.6682, 0.6847, 0.6682, 0.6847, 0.5569, 0.707, 0.5569, 0.8336, 0.1761, 0.8336, 0.463, 0.7787, 0.463, 0.7787, 0.1761, 0.2431, 0.776, 0.2431, 0.8873, 0.1882, 0.8873, 0.2208, 0.776, 0.4897, 0.5079, 0.5518, 0.702, 0.5306, 0.7088, 0.4645, 0.5024, 0.1112, 0.8702, 0.08889, 0.8702, 0.05628, 0.7589, 0.1112, 0.7589, 0.707, 0.6682, 0.707, 0.8908, 0.6847, 0.8908, 0.6847, 0.6682, 0.8336, 0.1761, 0.7787, 0.1761, 0.7787, 0.0005737, 0.8336, 0.0005736, 0.5002, 0.3507, 0.4387, 0.1564, 0.4939, 0.1659, 0.561, 0.3782, 0.561, 0.3782, 0.4593, 0.4233, 0.4798, 0.3598, 0.5002, 0.3507, 0.37, 0.3997, 0.3461, 0.1138, 0.3978, 0.1353, 0.4159, 0.3511, 0.561, 0.07713, 0.4939, 0.1659, 0.4387, 0.1564, 0.4945, 0.08264, 0.4945, 0.08264, 0.4783, 0.06733, 0.4803, 0.0005736, 0.561, 0.07713, 0.4783, 0.06733, 0.3978, 0.1353, 0.3461, 0.1138, 0.4803, 0.0005736, 0.4897, 0.5079, 0.4645, 0.5024, 0.5353, 0.4245, 0.5518, 0.4394, 0.2586, 0.2793, 0.306, 0.2943, 0.2389, 0.5066, 0.1837, 0.5161, 0.306, 0.5954, 0.2663, 0.6253, 0.1837, 0.5161, 0.2389, 0.5066, 0.9823, 0.9829, 0.9823, 0.7346, 0.9927, 0.7346, 0.9927, 0.9829, 0.9823, 0.7346, 0.9823, 0.5976, 0.9927, 0.5976, 0.9927, 0.7346, 0.1882, 0.8873, 0.1882, 0.8205, 0.1851, 0.8106, 0.2208, 0.776, 0.05628, 0.7589, 0.08889, 0.8702, 0.05316, 0.8355, 0.05628, 0.8256, 0.162, 0.6122, 0.1621, 0.6125, 0.1605, 0.6134, 0.1602, 0.6128, 0.1621, 0.6125, 0.1624, 0.6128, 0.1609, 0.614, 0.1605, 0.6134, 0.1624, 0.6128, 0.1626, 0.6131, 0.1614, 0.6145, 0.1609, 0.614, 0.1626, 0.6131, 0.1629, 0.6133, 0.162, 0.6149, 0.1614, 0.6145, 0.1629, 0.6133, 0.1633, 0.6134, 0.1626, 0.6152, 0.162, 0.6149, 0.1633, 0.6094, 0.1629, 0.6096, 0.162, 0.608, 0.1627, 0.6076, 0.1629, 0.6096, 0.1626, 0.6098, 0.1614, 0.6084, 0.162, 0.608, 0.1636, 0.6094, 0.1633, 0.6094, 0.1627, 0.6076, 0.1634, 0.6074, 0.1626, 0.6098, 0.1624, 0.6101, 0.1609, 0.6089, 0.1614, 0.6084, 0.1624, 0.6101, 0.1621, 0.6104, 0.1605, 0.6094, 0.1609, 0.6089, 0.1621, 0.6104, 0.162, 0.6107, 0.1602, 0.6101, 0.1605, 0.6094, 0.162, 0.6107, 0.1619, 0.6111, 0.1601, 0.6107, 0.1602, 0.6101, 0.1619, 0.6111, 0.1619, 0.6114, 0.16, 0.6114, 0.1601, 0.6107, 0.1619, 0.6114, 0.1619, 0.6118, 0.1601, 0.6121, 0.16, 0.6114, 0.1619, 0.6118, 0.162, 0.6122, 0.1602, 0.6128, 0.1601, 0.6121, 0.3663, 0.8671, 0.3697, 0.8675, 0.3707, 0.8785, 0.3674, 0.8797, 0.3948, 0.869, 0.3982, 0.8686, 0.3983, 0.8688, 0.3949, 0.8697, 0.3697, 0.8675, 0.3731, 0.8679, 0.3741, 0.8773, 0.3707, 0.8785, 0.3461, 0.8661, 0.3495, 0.866, 0.3508, 0.8832, 0.3475, 0.8835, 0.3982, 0.8686, 0.4016, 0.868, 0.4016, 0.8681, 0.3983, 0.8688, 0.3731, 0.8679, 0.3767, 0.8683, 0.3775, 0.876, 0.3741, 0.8773, 0.3495, 0.866, 0.3528, 0.8661, 0.3541, 0.8828, 0.3508, 0.8832, 0.3767, 0.8683, 0.3802, 0.8687, 0.381, 0.8747, 0.3775, 0.876, 0.3528, 0.8661, 0.3562, 0.8662, 0.3574, 0.8823, 0.3541, 0.8828, 0.3802, 0.8687, 0.3839, 0.869, 0.3844, 0.8734, 0.381, 0.8747, 0.3562, 0.8662, 0.3595, 0.8665, 0.3607, 0.8816, 0.3574, 0.8823, 0.3839, 0.869, 0.3875, 0.8692, 0.388, 0.8721, 0.3844, 0.8734, 0.3595, 0.8665, 0.3629, 0.8668, 0.364, 0.8807, 0.3607, 0.8816, 0.3875, 0.8692, 0.3912, 0.8692, 0.3914, 0.8708, 0.388, 0.8721, 0.3629, 0.8668, 0.3663, 0.8671, 0.3674, 0.8797, 0.364, 0.8807, 0.3912, 0.8692, 0.3948, 0.869, 0.3949, 0.8697, 0.3914, 0.8708, 0.3949, 0.8697, 0.3983, 0.8688, 0.4004, 0.8749, 0.3971, 0.8761, 0.554, 0.8637, 0.5545, 0.8668, 0.5494, 0.8678, 0.5489, 0.8644, 0.3707, 0.8785, 0.3741, 0.8773, 0.3764, 0.8838, 0.3729, 0.8851, 0.3475, 0.8835, 0.3508, 0.8832, 0.3514, 0.8895, 0.348, 0.8895, 0.3983, 0.8688, 0.4016, 0.8681, 0.4034, 0.8735, 0.4004, 0.8749, 0.3741, 0.8773, 0.3775, 0.876, 0.3799, 0.8826, 0.3764, 0.8838, 0.3508, 0.8832, 0.3541, 0.8828, 0.3549, 0.8893, 0.3514, 0.8895, 0.3775, 0.876, 0.381, 0.8747, 0.3834, 0.8813, 0.3799, 0.8826, 0.3541, 0.8828, 0.3574, 0.8823, 0.3585, 0.8888, 0.3549, 0.8893, 0.381, 0.8747, 0.3844, 0.8734, 0.3869, 0.88, 0.3834, 0.8813, 0.3574, 0.8823, 0.3607, 0.8816, 0.3621, 0.888, 0.3585, 0.8888, 0.5553, 0.8391, 0.5545, 0.8421, 0.5496, 0.8411, 0.5504, 0.8378, 0.3844, 0.8734, 0.388, 0.8721, 0.3904, 0.8788, 0.3869, 0.88, 0.3607, 0.8816, 0.364, 0.8807, 0.3658, 0.8873, 0.3621, 0.888, 0.388, 0.8721, 0.3914, 0.8708, 0.3938, 0.8774, 0.3904, 0.8788, 0.364, 0.8807, 0.3674, 0.8797, 0.3693, 0.8862, 0.3658, 0.8873, 0.3914, 0.8708, 0.3949, 0.8697, 0.3971, 0.8761, 0.3938, 0.8774, 0.3674, 0.8797, 0.3707, 0.8785, 0.3729, 0.8851, 0.3693, 0.8862, 0.5545, 0.8421, 0.554, 0.8451, 0.549, 0.8443, 0.5496, 0.8411, 0.5545, 0.8668, 0.5552, 0.87, 0.5501, 0.8712, 0.5494, 0.8678, 0.554, 0.8451, 0.5537, 0.8481, 0.5486, 0.8476, 0.549, 0.8443, 0.5552, 0.87, 0.5561, 0.8731, 0.5509, 0.8745, 0.5501, 0.8712, 0.5537, 0.8481, 0.5534, 0.8512, 0.5483, 0.851, 0.5486, 0.8476, 0.5561, 0.8731, 0.557, 0.8762, 0.552, 0.8779, 0.5509, 0.8745, 0.5534, 0.8512, 0.5533, 0.8543, 0.5482, 0.8543, 0.5483, 0.851, 0.5533, 0.8543, 0.5534, 0.8574, 0.5483, 0.8577, 0.5482, 0.8543, 0.5571, 0.8331, 0.5561, 0.8361, 0.5512, 0.8346, 0.5523, 0.8314, 0.5534, 0.8574, 0.5536, 0.8606, 0.5485, 0.861, 0.5483, 0.8577, 0.5561, 0.8361, 0.5553, 0.8391, 0.5504, 0.8378, 0.5512, 0.8346, 0.5536, 0.8606, 0.554, 0.8637, 0.5489, 0.8644, 0.5485, 0.861, 0.3693, 0.8862, 0.3729, 0.8851, 0.3745, 0.8905, 0.3708, 0.8917, 0.4398, 0.7007, 0.4369, 0.6991, 0.4344, 0.6971, 0.4323, 0.6945, 0.4308, 0.6916, 0.4298, 0.6885, 0.4295, 0.6853, 0.4298, 0.682, 0.4308, 0.6789, 0.4323, 0.676, 0.4344, 0.6734, 0.4369, 0.6714, 0.4398, 0.6698, 0.4429, 0.6689, 0.4462, 0.6686, 0.4462, 0.7019, 0.4429, 0.7016, 0.348, 0.8895, 0.3514, 0.8895, 0.3512, 0.895, 0.3471, 0.8947, 0.3971, 0.8761, 0.4004, 0.8749, 0.4029, 0.8798, 0.3994, 0.8814, 0.3729, 0.8851, 0.3764, 0.8838, 0.3781, 0.8893, 0.3745, 0.8905, 0.4004, 0.8749, 0.4034, 0.8735, 0.4065, 0.8777, 0.4029, 0.8798, 0.3764, 0.8838, 0.3799, 0.8826, 0.3817, 0.888, 0.3781, 0.8893, 0.3799, 0.8826, 0.3834, 0.8813, 0.3853, 0.8867, 0.3817, 0.888, 0.3549, 0.8893, 0.3585, 0.8888, 0.3593, 0.8945, 0.3552, 0.895, 0.3834, 0.8813, 0.3869, 0.88, 0.3888, 0.8854, 0.3853, 0.8867, 0.3585, 0.8888, 0.3621, 0.888, 0.3633, 0.8938, 0.3593, 0.8945, 0.5584, 0.8301, 0.5571, 0.8331, 0.5523, 0.8314, 0.5534, 0.8282, 0.3869, 0.88, 0.3904, 0.8788, 0.3923, 0.884, 0.3888, 0.8854, 0.3514, 0.8895, 0.3549, 0.8893, 0.3552, 0.895, 0.3512, 0.895, 0.3621, 0.888, 0.3658, 0.8873, 0.3671, 0.8928, 0.3633, 0.8938, 0.3904, 0.8788, 0.3938, 0.8774, 0.3958, 0.8828, 0.3923, 0.884, 0.3658, 0.8873, 0.3693, 0.8862, 0.3708, 0.8917, 0.3671, 0.8928, 0.3938, 0.8774, 0.3971, 0.8761, 0.3994, 0.8814, 0.3958, 0.8828, 0.5582, 0.8794, 0.5608, 0.8782, 0.5608, 0.8782, 0.5608, 0.8313, 0.5584, 0.8301, 0.5608, 0.8313, 0.5561, 0.8361, 0.5571, 0.8331, 0.5596, 0.8341, 0.5586, 0.8369, 0.5571, 0.8331, 0.5584, 0.8301, 0.5608, 0.8313, 0.5596, 0.8341, 0.5553, 0.8391, 0.5561, 0.8361, 0.5586, 0.8369, 0.5577, 0.8397, 0.5545, 0.8421, 0.5553, 0.8391, 0.5577, 0.8397, 0.5571, 0.8426, 0.554, 0.8451, 0.5545, 0.8421, 0.5571, 0.8426, 0.5566, 0.8455, 0.5537, 0.8481, 0.554, 0.8451, 0.5566, 0.8455, 0.5562, 0.8484, 0.5534, 0.8512, 0.5537, 0.8481, 0.5562, 0.8484, 0.556, 0.8514, 0.5533, 0.8543, 0.5534, 0.8512, 0.556, 0.8514, 0.5559, 0.8543, 0.5534, 0.8574, 0.5533, 0.8543, 0.5559, 0.8543, 0.556, 0.8573, 0.5536, 0.8606, 0.5534, 0.8574, 0.556, 0.8573, 0.5562, 0.8603, 0.554, 0.8637, 0.5536, 0.8606, 0.5562, 0.8603, 0.5566, 0.8633, 0.5545, 0.8668, 0.554, 0.8637, 0.5566, 0.8633, 0.5571, 0.8663, 0.5552, 0.87, 0.5545, 0.8668, 0.5571, 0.8663, 0.5578, 0.8693, 0.5561, 0.8731, 0.5552, 0.87, 0.5578, 0.8693, 0.5586, 0.8723, 0.557, 0.8762, 0.5561, 0.8731, 0.5586, 0.8723, 0.5596, 0.8753, 0.5582, 0.8794, 0.557, 0.8762, 0.5596, 0.8753, 0.5608, 0.8782, 0.557, 0.8762, 0.5582, 0.8794, 0.5531, 0.8811, 0.552, 0.8779, 0.3495, 0.866, 0.3461, 0.8661, 0.3514, 0.6686, 0.3548, 0.6687, 0.3528, 0.8661, 0.3495, 0.866, 0.3548, 0.6687, 0.3583, 0.6688, 0.3562, 0.8662, 0.3528, 0.8661, 0.3583, 0.6688, 0.3618, 0.6689, 0.3595, 0.8665, 0.3562, 0.8662, 0.3618, 0.6689, 0.3652, 0.669, 0.3629, 0.8668, 0.3595, 0.8665, 0.3652, 0.669, 0.3687, 0.6691, 0.3663, 0.8671, 0.3629, 0.8668, 0.3687, 0.6691, 0.3721, 0.6693, 0.3697, 0.8675, 0.3663, 0.8671, 0.3721, 0.6693, 0.3756, 0.6694, 0.3731, 0.8679, 0.3697, 0.8675, 0.3756, 0.6694, 0.379, 0.6695, 0.3767, 0.8683, 0.3731, 0.8679, 0.379, 0.6695, 0.3825, 0.6696, 0.3802, 0.8687, 0.3767, 0.8683, 0.3825, 0.6696, 0.3859, 0.6698, 0.3839, 0.869, 0.3802, 0.8687, 0.3859, 0.6698, 0.3893, 0.6699, 0.3875, 0.8692, 0.3839, 0.869, 0.3893, 0.6699, 0.3928, 0.67, 0.3912, 0.8692, 0.3875, 0.8692, 0.3928, 0.67, 0.3962, 0.6701, 0.3948, 0.869, 0.3912, 0.8692, 0.3962, 0.6701, 0.3996, 0.6702, 0.3982, 0.8686, 0.3948, 0.869, 0.3996, 0.6702, 0.403, 0.6703, 0.4016, 0.868, 0.3982, 0.8686, 0.403, 0.6703, 0.4065, 0.6704, 0.3114, 0.4625, 0.3114, 0.4662, 0.311, 0.4661, 0.3107, 0.466, 0.3103, 0.4658, 0.3101, 0.4656, 0.3098, 0.4653, 0.3097, 0.465, 0.3096, 0.4647, 0.3095, 0.4643, 0.3096, 0.464, 0.3097, 0.4636, 0.3098, 0.4633, 0.3101, 0.463, 0.3103, 0.4628, 0.3107, 0.4626, 0.311, 0.4625, 0.8483, 0.839, 0.85, 0.839, 0.85, 0.9361, 0.8483, 0.9361, 0.8466, 0.839, 0.8483, 0.839, 0.8483, 0.9361, 0.8466, 0.9361, 0.8449, 0.8391, 0.8466, 0.839, 0.8466, 0.9361, 0.8449, 0.9361, 0.8432, 0.8391, 0.8449, 0.8391, 0.8449, 0.9361, 0.8432, 0.9361, 0.8415, 0.8391, 0.8432, 0.8391, 0.8432, 0.9361, 0.8415, 0.9361, 0.8398, 0.8391, 0.8415, 0.8391, 0.8415, 0.9361, 0.8398, 0.9361, 0.8381, 0.8391, 0.8398, 0.8391, 0.8398, 0.9361, 0.8381, 0.9361, 0.8601, 0.839, 0.8618, 0.839, 0.8618, 0.936, 0.8601, 0.936, 0.8364, 0.8391, 0.8381, 0.8391, 0.8381, 0.9361, 0.8364, 0.9361, 0.8585, 0.839, 0.8601, 0.839, 0.8601, 0.936, 0.8585, 0.936, 0.8347, 0.8391, 0.8364, 0.8391, 0.8364, 0.9361, 0.8347, 0.9361, 0.8568, 0.839, 0.8585, 0.839, 0.8585, 0.936, 0.8568, 0.936, 0.8551, 0.839, 0.8568, 0.839, 0.8568, 0.936, 0.8551, 0.936, 0.8534, 0.839, 0.8551, 0.839, 0.8551, 0.936, 0.8534, 0.936, 0.8517, 0.839, 0.8534, 0.839, 0.8534, 0.936, 0.8517, 0.936, 0.85, 0.839, 0.8517, 0.839, 0.8517, 0.936, 0.85, 0.9361, 0.1616, 0.6052, 0.1627, 0.6048, 0.1634, 0.6074, 0.1627, 0.6076, 0.1606, 0.6057, 0.1616, 0.6052, 0.1627, 0.6076, 0.162, 0.608, 0.1597, 0.6064, 0.1606, 0.6057, 0.162, 0.608, 0.1614, 0.6084, 0.1589, 0.6072, 0.1597, 0.6064, 0.1614, 0.6084, 0.1609, 0.6089, 0.1582, 0.6082, 0.1589, 0.6072, 0.1609, 0.6089, 0.1605, 0.6094, 0.1578, 0.6092, 0.1582, 0.6082, 0.1605, 0.6094, 0.1602, 0.6101, 0.1575, 0.6103, 0.1578, 0.6092, 0.1602, 0.6101, 0.1601, 0.6107, 0.1574, 0.6114, 0.1575, 0.6103, 0.1601, 0.6107, 0.16, 0.6114, 0.1575, 0.6126, 0.1574, 0.6114, 0.16, 0.6114, 0.1601, 0.6121, 0.1578, 0.6137, 0.1575, 0.6126, 0.1601, 0.6121, 0.1602, 0.6128, 0.1583, 0.6147, 0.1578, 0.6137, 0.1602, 0.6128, 0.1605, 0.6134, 0.1589, 0.6156, 0.1583, 0.6147, 0.1605, 0.6134, 0.1609, 0.614, 0.1597, 0.6165, 0.1589, 0.6156, 0.1609, 0.614, 0.1614, 0.6145, 0.1606, 0.6171, 0.1597, 0.6165, 0.1614, 0.6145, 0.162, 0.6149, 0.1616, 0.6177, 0.1606, 0.6171, 0.162, 0.6149, 0.1626, 0.6152, 0.1626, 0.618, 0.1616, 0.6177, 0.1626, 0.6152, 0.1633, 0.6154, 0.1633, 0.6134, 0.1636, 0.6135, 0.1633, 0.6154, 0.1626, 0.6152, 0.118, 0.7378, 0.306, 0.7378, 0.306, 0.7749, 0.118, 0.7749, 0.118, 0.6265, 0.306, 0.6265, 0.306, 0.6636, 0.118, 0.6636, 0.106, 0.6233, 0.106, 0.6048, 0.1431, 0.6048, 0.1431, 0.6233, 0.5296, 0.8592, 0.5296, 0.8963, 0.5034, 0.9148, 0.5034, 0.8406, 0.5471, 0.853, 0.5296, 0.8592, 0.5034, 0.8406, 0.5383, 0.8282, 0.5296, 0.8963, 0.5471, 0.9024, 0.5383, 0.9272, 0.5034, 0.9148, 0.118, 0.6636, 0.306, 0.6636, 0.306, 0.7378, 0.118, 0.7378, 0.1605, 0.5393, 0.1605, 0.6036, 0.156, 0.6036, 0.156, 0.5393, 0.1242, 0.5393, 0.1242, 0.6036, 0.1196, 0.6036, 0.1196, 0.5393, 0.156, 0.5393, 0.156, 0.6036, 0.1514, 0.6036, 0.1514, 0.5393, 0.1196, 0.5393, 0.1196, 0.6036, 0.1151, 0.6036, 0.1151, 0.5393, 0.1514, 0.5393, 0.1514, 0.6036, 0.1469, 0.6036, 0.1469, 0.5393, 0.1151, 0.5393, 0.1151, 0.6036, 0.1105, 0.6036, 0.1105, 0.5393, 0.1469, 0.5393, 0.1469, 0.6036, 0.1423, 0.6036, 0.1423, 0.5393, 0.1787, 0.5393, 0.1787, 0.6036, 0.1742, 0.6036, 0.1742, 0.5393, 0.1105, 0.5393, 0.1105, 0.6036, 0.106, 0.6036, 0.106, 0.5393, 0.1423, 0.5393, 0.1423, 0.6036, 0.1378, 0.6036, 0.1378, 0.5393, 0.1742, 0.5393, 0.1742, 0.6036, 0.1696, 0.6036, 0.1696, 0.5393, 0.1378, 0.5393, 0.1378, 0.6036, 0.1333, 0.6036, 0.1333, 0.5393, 0.1696, 0.5393, 0.1696, 0.6036, 0.1651, 0.6036, 0.1651, 0.5393, 0.1333, 0.5393, 0.1333, 0.6036, 0.1287, 0.6036, 0.1287, 0.5393, 0.1651, 0.5393, 0.1651, 0.6036, 0.1605, 0.6036, 0.1605, 0.5393, 0.1287, 0.5393, 0.1287, 0.6036, 0.1242, 0.6036, 0.1242, 0.5393])
me_cube.materials.append(mat_suva_gray)
me_cube.materials.append(mat_empress)
me_cube.materials.append(mat_tuatara)
me_cube.update()
me_circle_003 = bpy.data.meshes.new('Circle.003')
me_circle_003.from_pydata([(3.725e-09, -1.49e-08, 0.05), (0.075, -1.49e-08, -5.96e-08), (0.07356, -1.49e-08, 0.009754), (0.06929, -1.49e-08, 0.01913), (0.06236, -1.49e-08, 0.02778), (0.05303, -1.49e-08, 0.03536), (0.04167, -1.49e-08, 0.04157), (0.0287, -1.49e-08, 0.04619), (0.01463, -1.49e-08, 0.04904), (3.725e-09, -0.3547, 0.05), (0.075, -0.3547, -5.96e-08), (0.07356, -0.3547, 0.009754), (0.06929, -0.3547, 0.01913), (0.06236, -0.3547, 0.02778), (0.05303, -0.3547, 0.03536), (0.04167, -0.3547, 0.04157), (0.0287, -0.3547, 0.04619), (0.01463, -0.3547, 0.04904)], [], [(4, 5, 14, 13), (5, 6, 15, 14), (6, 7, 16, 15), (7, 8, 17, 16), (8, 0, 9, 17), (1, 2, 11, 10), (2, 3, 12, 11), (3, 4, 13, 12)])
me_circle_003.polygons.foreach_set('use_smooth', [True] * 8)
_uv = me_circle_003.uv_layers.new(name='UVMap')
_uv.uv.foreach_set('vector', [0.6035, 0.9494, 0.5962, 0.9494, 0.5962, 0.7331, 0.6035, 0.7331, 0.5962, 0.9494, 0.5883, 0.9494, 0.5883, 0.7331, 0.5962, 0.7331, 0.5883, 0.9494, 0.5799, 0.9494, 0.5799, 0.7331, 0.5883, 0.7331, 0.5799, 0.9494, 0.5711, 0.9494, 0.5711, 0.7331, 0.5799, 0.7331, 0.5711, 0.9494, 0.5622, 0.9494, 0.5622, 0.7331, 0.5711, 0.7331, 0.6226, 0.9494, 0.6166, 0.9494, 0.6166, 0.7331, 0.6226, 0.7331, 0.6166, 0.9494, 0.6103, 0.9494, 0.6103, 0.7331, 0.6166, 0.7331, 0.6103, 0.9494, 0.6035, 0.9494, 0.6035, 0.7331, 0.6103, 0.7331])
me_circle_003.materials.append(mat_shuttle_gray)
me_circle_003.update()

# ---- objects
ob_sun = bpy.data.objects.new('Sun', light_light)
ob_camera = bpy.data.objects.new('Camera', cam_camera)
ob_sphere = bpy.data.objects.new('Sphere', me_sphere)
ob_cylinder = bpy.data.objects.new('Cylinder', me_cylinder)
ob_circle = bpy.data.objects.new('Circle', me_circle)
ob_circle_001 = bpy.data.objects.new('Circle.001', me_circle_001)
ob_cube = bpy.data.objects.new('Cube', me_cube)
ob_circle_002 = bpy.data.objects.new('Circle.002', me_circle_003)
ob_empty_001 = bpy.data.objects.new('Empty.001', None)
ob_empty_002 = bpy.data.objects.new('Empty.002', None)
ob_empty_004 = bpy.data.objects.new('Empty.004', None)
ob_empty_003 = bpy.data.objects.new('Empty.003', None)
ob_empty_005 = bpy.data.objects.new('Empty.005', None)
ob_empty_006 = bpy.data.objects.new('Empty.006', None)
ob_top_sun = bpy.data.objects.new('Top Sun', light_sun_006)
ob_top_point = bpy.data.objects.new('Top Point', light_point_005)
ob_ship_top = bpy.data.objects.new('Ship Top', cam_camera_005)
ob_top_sun_001 = bpy.data.objects.new('Top Sun.001', light_sun_001)
ob_top_point_001 = bpy.data.objects.new('Top Point.001', light_point_001)
ob_ship_top_001 = bpy.data.objects.new('Ship Top.001', cam_camera_001)

# ---- transforms, parenting, visibility, modifiers, constraints
ob_sun.parent = ob_camera
ob_sun.matrix_parent_inverse = Matrix(((1.0, -0.0, -3.091e-08, -6.041e-08), (3.957e-16, 1.0, 1.28e-08, -2.134e-07), (3.091e-08, -1.28e-08, 1.0, -3.5), (-0.0, -0.0, -0.0, 1.0)))
ob_sun.location = (-1.329, 1.329, -0.684)
ob_sun.rotation_euler = (-1.265, 4.741e-08, 0.7854)
ob_sun.lock_rotations_4d = False
ob_sun.empty_display_type = 'ARROWS'
ob_sun.color = (0.0, 0.0, 0.0, 0.0)
ob_sun.lineart.crease_threshold = 0.0
ob_camera.location = (1.739, -2.483, 1.75)
ob_camera.rotation_euler = (1.046, 0.07555, 0.5671)
ob_camera.lock_rotations_4d = False
ob_camera.empty_display_type = 'ARROWS'
ob_camera.color = (0.0, 0.0, 0.0, 0.0)
ob_camera.display_type = 'WIRE'
ob_camera.lineart.crease_threshold = 0.0
ob_sphere.location = (-0.3576, -0.6149, 0.0)
ob_sphere.rotation_euler = (0.0, -0.0, -0.5236)
ob_sphere.scale = (1.0, -1.0, 1.0)
_m = ob_sphere.modifiers.new('Mirror', 'MIRROR')
_m.use_axis = (True, True, True)
_m.mirror_object = ob_empty_002
_m = ob_sphere.modifiers.new('Array', 'ARRAY')
_m.count = 6
_m.use_relative_offset = False
_m.use_object_offset = True
_m.offset_object = ob_empty_001
_m = ob_sphere.modifiers.new('EdgeSplit', 'EDGE_SPLIT')
ob_cylinder.location = (0.0, 0.0, 1.004)
_m = ob_cylinder.modifiers.new('Array', 'ARRAY')
_m.count = 8
_m.use_relative_offset = False
_m.use_merge_vertices = True
_m.use_merge_vertices_cap = True
_m.merge_threshold = 0.001
_m.use_object_offset = True
_m.offset_object = ob_empty_003
_m = ob_cylinder.modifiers.new('EdgeSplit', 'EDGE_SPLIT')
ob_circle.location = (0.0, 0.0, 0.0)
_m = ob_circle.modifiers.new('Array', 'ARRAY')
_m.count = 6
_m.use_relative_offset = False
_m.use_object_offset = True
_m.offset_object = ob_empty_004
ob_circle_001.location = (0.0, 0.0, 0.0)
_m = ob_circle_001.modifiers.new('Subdivision', 'SUBSURF')
_m.subdivision_type = 'SIMPLE'
_m.levels = 2
_m = ob_circle_001.modifiers.new('Decimate', 'DECIMATE')
_m.decimate_type = 'UNSUBDIV'
_m.iterations = 1
_m = ob_circle_001.modifiers.new('Wireframe', 'WIREFRAME')
_m.use_boundary = True
_m = ob_circle_001.modifiers.new('Array', 'ARRAY')
_m.count = 6
_m.use_relative_offset = False
_m.use_object_offset = True
_m.offset_object = ob_empty_004
ob_cube.location = (8.807e-09, -0.3, -0.5)
_m = ob_cube.modifiers.new('Mirror', 'MIRROR')
_m = ob_cube.modifiers.new('Array', 'ARRAY')
_m.count = 6
_m.use_relative_offset = False
_m.use_object_offset = True
_m.offset_object = ob_empty_005
_m = ob_cube.modifiers.new('EdgeSplit', 'EDGE_SPLIT')
ob_circle_002.location = (0.0559, -0.09682, 0.3)
ob_circle_002.rotation_euler = (0.0, -0.0, 0.5236)
_m = ob_circle_002.modifiers.new('EdgeSplit', 'EDGE_SPLIT')
_m = ob_circle_002.modifiers.new('Mirror', 'MIRROR')
_m.use_axis = (True, False, True)
_m = ob_circle_002.modifiers.new('Array', 'ARRAY')
_m.count = 3
_m.relative_offset_displace = (0.0, 0.0, -3.0)
_m = ob_circle_002.modifiers.new('Array.001', 'ARRAY')
_m.count = 6
_m.use_relative_offset = False
_m.use_object_offset = True
_m.offset_object = ob_empty_006
ob_empty_001.parent = ob_sphere
ob_empty_001.matrix_parent_inverse = Matrix(((-0.866, 0.5, 0.0, -0.007111), (-0.5, -0.866, -0.0, -0.5721), (-0.0, 0.0, 1.0, -0.0), (-0.0, 0.0, -0.0, 1.0)))
ob_empty_001.location = (-0.6421, 0.1319, 0.0)
ob_empty_001.rotation_euler = (0.0, -0.0, 1.571)
ob_empty_001.empty_display_size = 0.5
ob_empty_002.parent = ob_sphere
ob_empty_002.matrix_parent_inverse = Matrix(((0.866, -0.5, -0.0, 0.007111), (-0.5, -0.866, 0.0, -0.5721), (0.0, -0.0, 1.0, 0.0), (0.0, -0.0, -0.0, 1.0)))
ob_empty_002.location = (-0.2922, -0.4919, 0.0)
ob_empty_002.empty_display_size = 0.5
ob_empty_004.parent = ob_circle
ob_empty_004.location = (0.0, 0.0, 0.0)
ob_empty_004.rotation_euler = (0.0, -0.0, 1.047)
ob_empty_004.empty_display_size = 0.5
ob_empty_003.parent = ob_cylinder
ob_empty_003.matrix_parent_inverse = Matrix(((1.0, -0.0, 0.0, -0.0), (-0.0, 1.0, -0.0, 0.0), (0.0, -0.0, 1.0, -1.004), (-0.0, 0.0, -0.0, 1.0)))
ob_empty_003.location = (0.0, 0.0, 1.004)
ob_empty_003.rotation_euler = (0.0, -0.0, 0.7854)
ob_empty_003.empty_display_size = 0.5
ob_empty_005.location = (0.2598, -0.15, -0.5)
ob_empty_005.rotation_euler = (0.0, -0.0, 1.047)
ob_empty_005.empty_display_size = 0.5
ob_empty_006.location = (0.1118, -1.49e-08, 0.3)
ob_empty_006.rotation_euler = (0.0, -0.0, 1.571)
ob_empty_006.empty_display_size = 0.5
ob_top_sun.location = (-20.52, 18.31, 0.0)
ob_top_sun.rotation_euler = (-1.572, 3.142, 1.134)
ob_top_sun.lineart.crease_threshold = 0.0
ob_top_point.location = (19.18, 0.309, 0.0)
ob_top_point.rotation_euler = (-1.571, -1.571, 0.0)
ob_top_point.scale = (-1.0, -1.0, 1.0)
ob_top_point.lineart.crease_threshold = 0.0
ob_ship_top.location = (1.49e-08, 30.31, -0.2364)
ob_ship_top.rotation_euler = (-1.571, -1.571, 0.0)
ob_ship_top.lock_rotations_4d = False
ob_ship_top.empty_display_type = 'ARROWS'
ob_ship_top.color = (0.0, 0.0, 0.0, 0.0)
ob_ship_top.display_type = 'WIRE'
ob_ship_top.lineart.crease_threshold = 0.0
ob_top_sun_001.location = (1.49e-08, 20.52, 18.31)
ob_top_sun_001.rotation_euler = (-9.609e-09, 1.134, 1.572)
ob_top_sun_001.lineart.crease_threshold = 0.0
ob_top_point_001.location = (1.49e-08, -19.18, 0.309)
ob_top_point_001.rotation_euler = (-3.197e-14, -8.742e-08, -3.142)
ob_top_point_001.scale = (-1.0, -1.0, 1.0)
ob_top_point_001.lineart.crease_threshold = 0.0
ob_ship_top_001.location = (1.49e-08, 0.0, 30.31)
ob_ship_top_001.rotation_euler = (-1.192e-07, -8.742e-08, -3.142)
ob_ship_top_001.lock_rotations_4d = False
ob_ship_top_001.empty_display_type = 'ARROWS'
ob_ship_top_001.color = (0.0, 0.0, 0.0, 0.0)
ob_ship_top_001.display_type = 'WIRE'
ob_ship_top_001.lineart.crease_threshold = 0.0

# ---- collection membership
col_camera.objects.link(ob_sun)
col_camera.objects.link(ob_camera)
col_ship.objects.link(ob_sphere)
col_ship.objects.link(ob_cylinder)
col_ship.objects.link(ob_circle)
col_ship.objects.link(ob_circle_001)
col_ship.objects.link(ob_cube)
col_ship.objects.link(ob_circle_002)
col_empties.objects.link(ob_empty_001)
col_empties.objects.link(ob_empty_002)
col_empties.objects.link(ob_empty_004)
col_empties.objects.link(ob_empty_003)
col_empties.objects.link(ob_empty_005)
col_empties.objects.link(ob_empty_006)
col_es_camera.objects.link(ob_top_sun)
col_es_camera.objects.link(ob_top_point)
col_es_camera.objects.link(ob_ship_top)
col_es_camera_top.objects.link(ob_top_sun_001)
col_es_camera_top.objects.link(ob_top_point_001)
col_es_camera_top.objects.link(ob_ship_top_001)
def _layer_coll(name, lc=None):
    lc = lc or bpy.context.view_layer.layer_collection
    for c in lc.children:
        if c.name == name: return c
        r = _layer_coll(name, c)
        if r: return r
_layer_coll('Camera').exclude = True
_layer_coll('Empties').exclude = True
_layer_coll('ES Camera Top').exclude = True

# ---- scene / render settings (as saved in the file)
scene.camera = ob_ship_top
scene.frame_start = 0; scene.frame_end = 71; scene.frame_set(72)
scene.render.engine = 'CYCLES'
scene.render.image_settings.compression = 90
scene.render.resolution_x = 278
scene.render.resolution_y = 278
scene.render.resolution_percentage = 200
scene.render.dither_intensity = 0.0
scene.render.film_transparent = True
scene.cycles.samples = 96
scene.cycles.sampling_pattern = 'TABULATED_SOBOL'
scene.cycles.light_sampling_threshold = 0.0
scene.cycles.use_adaptive_sampling = False
scene.cycles.use_light_tree = False
scene.cycles.blur_glossy = 0.0
scene.cycles.volume_bounces = 1
scene.cycles.pixel_filter_type = 'GAUSSIAN'
scene.cycles.sample_clamp_indirect = 0.0
scene.eevee.taa_samples = 64
scene.eevee.use_gtao = True
scene.eevee.gtao_distance = 0.5
scene.eevee.use_raytracing = True
scene.view_settings.view_transform = 'Standard'
bpy.context.view_layer.update()
